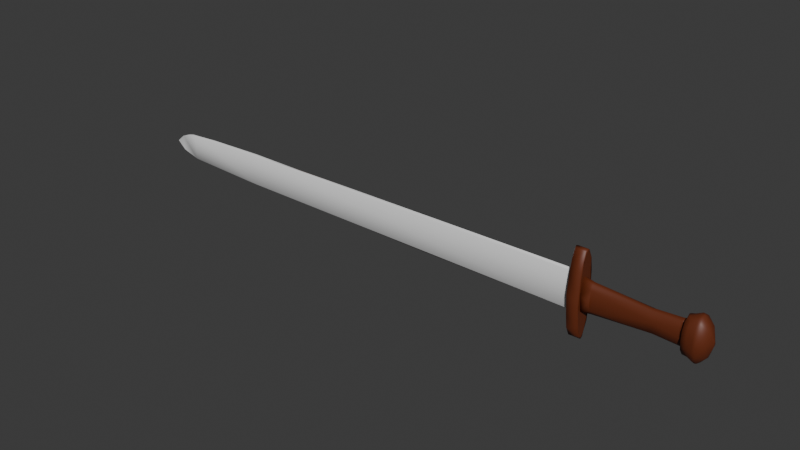 # Source: ShortSword.blend  (saved by Blender 4.2.66; exported with 4.5.12 LTS)
import bpy
from mathutils import Matrix  # noqa: F401  (used for matrix-valued properties, if any)

bpy.ops.wm.read_factory_settings(use_empty=True)
scene = bpy.context.scene
scene.name = 'Scene'

# ---- materials (node trees are filled in below, after node groups)
mat_material_006 = bpy.data.materials.new('Material.006')
mat_material_006.alpha_threshold = 0.0
mat_material_006.roughness = 0.5
mat_material_006.line_color = (0.0, 0.0, 0.0, 1.0)
mat_material_004 = bpy.data.materials.new('Material.004')
mat_material_004.alpha_threshold = 0.0
mat_material_004.roughness = 0.5
mat_material_004.line_color = (0.0, 0.0, 0.0, 1.0)

# ---- material node trees
mat_material_006.use_nodes = True; mat_material_006.node_tree.nodes.clear()
_N = mat_material_006.node_tree.nodes; _L = mat_material_006.node_tree.links
n0 = _N.new('ShaderNodeOutputMaterial'); n0.name = 'Material Output'; n0.location = (300, 300)
n1 = _N.new('ShaderNodeBsdfPrincipled'); n1.name = 'Principled BSDF'; n1.location = (10, 300)
n1.inputs[0].default_value = (0.1313, 0.02753, 0.0084, 1.0)
n1.inputs[3].default_value = 1.45
_L.new(n1.outputs[0], n0.inputs[0])
n0.is_active_output = True
mat_material_004.use_nodes = True; mat_material_004.node_tree.nodes.clear()
_N = mat_material_004.node_tree.nodes; _L = mat_material_004.node_tree.links
n0 = _N.new('ShaderNodeOutputMaterial'); n0.name = 'Material Output'; n0.location = (300, 300)
n1 = _N.new('ShaderNodeBsdfPrincipled'); n1.name = 'Principled BSDF'; n1.location = (10, 300)
n1.inputs[3].default_value = 1.45
_L.new(n1.outputs[0], n0.inputs[0])
n0.is_active_output = True

# ---- world
world_world = bpy.data.worlds.new('World'); scene.world = world_world
world_world.use_nodes = True; world_world.node_tree.nodes.clear()
_N = world_world.node_tree.nodes; _L = world_world.node_tree.links
n0 = _N.new('ShaderNodeOutputWorld'); n0.name = 'World Output'; n0.location = (300, 300)
n1 = _N.new('ShaderNodeBackground'); n1.name = 'Background'; n1.location = (10, 300)
n1.inputs[0].default_value = (0.05088, 0.05088, 0.05088, 1.0)
_L.new(n1.outputs[0], n0.inputs[0])
n0.is_active_output = True
world_world.color = (0.05088, 0.05088, 0.05088)
world_world.sun_shadow_jitter_overblur = 0.0

# ---- meshes
me_object_0 = bpy.data.meshes.new('Object_0')
me_object_0.from_pydata([(-0.526, 0.02339, 0.0007415), (-0.5278, 0.023, 1.9e-05), (-0.5278, 0.023, 1.9e-05), (-0.526, 0.02261, -0.0007025), (-0.4871, 0.005821, 0.00189), (-0.4872, 0.04019, 0.001856), (-0.3642, 0.04395, 0.002845), (-0.3639, 0.002048, 0.002846), (0.1424, 0.04702, 0.00292), (0.1424, -0.001018, 0.002923), (-0.3636, -0.000212, 1.9e-05), (-0.279, -6.5e-05, 1.9e-05), (-0.1944, -0.001099, 1.9e-05), (-0.08315, -0.002198, 0.0004196), (-0.4451, 0.002246, 1.9e-05), (-0.3642, 0.04395, -0.002807), (-0.3639, 0.002048, -0.002808), (-0.4931, 0.00516, 1.9e-05), (0.1424, -0.003638, 1.774e-05), (-0.5142, 0.01245, 0.0003524), (-0.5147, 0.0334, 0.0004115), (-0.5009, 0.00715, 1.9e-05), (-0.279, 0.04606, 1.9e-05), (-0.3636, 0.04621, 1.9e-05), (-0.1944, 0.0471, 1.9e-05), (-0.08312, 0.0482, 0.0004198), (-0.4451, 0.04375, 1.9e-05), (-0.4931, 0.04084, 1.9e-05), (0.1424, 0.04964, 1.786e-05), (-0.5009, 0.03885, 1.9e-05), (-0.5278, 0.023, 1.9e-05), (-0.487, 0.005837, -0.001878), (-0.4872, 0.04021, -0.001797), (0.1424, 0.04702, -0.002882), (0.1424, -0.001018, -0.002885), (-0.279, -6.5e-05, 1.9e-05), (-0.3636, -0.000212, 1.9e-05), (-0.1944, -0.001099, 1.9e-05), (-0.08315, -0.002198, -0.0003816), (-0.4451, 0.002246, 1.9e-05), (-0.4931, 0.00516, 1.9e-05), (0.1424, -0.003638, 2.026e-05), (-0.5147, 0.0126, -0.0003733), (-0.5142, 0.03354, -0.0003143), (-0.5009, 0.00715, 1.9e-05), (-0.5278, 0.023, 1.9e-05), (-0.3636, 0.04621, 1.9e-05), (-0.279, 0.04606, 1.9e-05), (-0.1944, 0.0471, 1.9e-05), (-0.08312, 0.0482, -0.0003818), (-0.4451, 0.04375, 1.9e-05), (-0.4931, 0.04084, 1.9e-05), (0.1424, 0.04964, 2.014e-05), (-0.5009, 0.03885, 1.9e-05), (0.3095, 0.02562, -0.001297), (0.3095, 0.02383, -0.002061), (0.3095, 0.02382, 0.0005178), (0.3095, 0.02562, -0.0002451), (0.3095, 0.02169, -0.001564), (0.3095, 0.02127, -0.0007706), (0.3095, 0.02169, 2.138e-05), (0.1664, 0.03054, 0.007348), (0.1665, 0.04086, 0.003894), (0.2413, 0.0388, 0.000239), (0.213, 0.03963, 0.0002053), (0.1667, 0.04315, 0.0003715), (0.1665, 0.04342, 0.0004436), (0.1665, 0.04293, -0.003141), (0.2416, 0.03616, -0.005421), (0.1664, 0.03706, -0.007314), (0.1664, 0.01127, -0.007825), (0.2402, 0.01014, -0.004648), (0.1665, 0.004721, -0.004161), (0.1665, 0.003582, -5.255e-05), (0.2399, 0.01084, 0.003873), (0.1664, 0.007433, 0.004736), (0.1664, 0.02107, 0.00804), (0.2415, 0.0254, 0.00712), (0.2346, 0.008403, -0.0007654), (0.2415, 0.02164, -0.008663), (0.2381, 0.03872, 0.0001564), (0.2921, 0.03935, 0.01362), (0.2787, 0.008168, -0.005215), (0.2777, 0.01601, -0.009398), (0.2776, 0.009297, 0.002831), (0.2779, 0.03754, 0.0003105), (0.2779, 0.03792, 0.0004358), (0.2921, 0.01235, 0.01503), (0.2917, -0.002767, -0.009017), (0.2921, 0.03469, -0.01658), (0.292, 0.04642, -0.01183), (0.2917, 0.05001, 0.007312), (0.2921, -0.005979, -0.003145), (0.2921, 0.02684, 0.01615), (0.2918, -0.005808, 0.002822), (0.2921, 0.0202, -0.01769), (0.293, 0.05311, 0.001311), (0.292, 0.05288, -0.004336), (0.2923, 0.05284, 0.001268), (0.292, 0.00063, 0.01029), (0.2921, 0.007691, -0.01516), (0.2959, 0.03972, -0.0145), (0.2959, 0.04944, -0.008445), (0.3042, 0.04089, -0.006263), (0.2782, 0.0335, 0.01254), (0.2783, 0.02061, 0.01356), (0.2959, 0.007329, 0.01296), (0.3044, 0.02182, 0.0103), (0.2962, 0.02706, 0.01587), (0.3045, 0.03894, 0.006004), (0.296, -0.005868, -0.002284), (0.2958, 0.001602, -0.01188), (0.3046, 0.006555, -0.006452), (0.3044, 0.02541, -0.01181), (0.2962, 0.01999, -0.01741), (0.2965, 0.05227, 0.00127), (0.3044, 0.006057, 0.004442), (0.3042, 0.04281, 0.000539), (0.2959, -0.00239, 0.006903), (0.2959, 0.05292, 0.001235), (0.3042, 0.04281, 0.000539), (0.3093, 0.0217, -0.001439), (0.3096, 0.02384, 0.000544), (0.3093, 0.02556, -0.001216), (0.3094, 0.0217, -5.814e-05), (0.3088, 0.02558, -0.0006062), (0.3096, 0.02384, -0.002088), (0.3095, 0.02128, -0.0007702), (0.3095, 0.02575, -0.0006199), (0.2835, 0.02622, 0.01339), (0.2836, 0.03817, 0.01099), (0.2783, 0.04412, 0.007571), (0.2836, 0.04635, 0.005869), (0.2835, 0.04871, 0.0009765), (0.287, 0.05116, 0.001106), (0.2784, 0.04832, 0.001109), (0.2836, 0.0489, 0.0009658), (0.284, 0.04902, -0.00375), (0.2784, 0.04546, -0.007423), (0.2836, 0.04324, -0.00999), (0.2782, 0.03731, -0.01276), (0.2836, 0.03314, -0.01398), (0.2783, 0.02644, -0.0151), (0.2835, 0.02082, -0.01493), (0.2782, 0.01355, -0.01408), (0.2836, 0.008871, -0.01253), (0.2783, 0.004339, -0.01009), (0.2836, 0.0006796, -0.007398), (0.2806, -0.0008566, -0.004481), (0.2838, -0.001942, -0.002818), (0.2782, -0.0009796, -0.0004458), (0.2839, -0.001886, 0.002227), (0.2783, 0.00166, 0.005945), (0.2836, 0.003807, 0.008447), (0.2782, 0.009718, 0.01121), (0.2836, 0.01391, 0.01244), (0.2728, 0.02063, 0.008065), (0.2728, 0.01057, 0.004851), (0.2728, 0.006354, -0.0002391), (0.2728, 0.008283, -0.004702), (0.2728, 0.01494, -0.008312), (0.2728, 0.02646, -0.009586), (0.2728, 0.03646, -0.006404), (0.2728, 0.03995, -0.002702), (0.2728, 0.03965, 0.0001989), (0.2728, 0.03532, 0.004582), (0.2728, 0.04012, 0.0003719), (0.1542, 0.04209, 0.0038), (0.1542, 0.03849, 0.005252), (0.1543, 0.04137, 0.005422), (0.1542, 0.004952, -0.005342), (0.1542, 0.008559, -0.006794), (0.1543, 0.005674, -0.006964), (0.1542, 0.03179, 0.006782), (0.1542, 0.01526, -0.008323), (0.1542, 0.02014, -0.0102), (0.1542, 0.02676, 0.008569), (0.1543, 0.02073, 0.007274), (0.1543, 0.02631, -0.008816), (0.1547, 0.03634, -0.007429), (0.1543, 0.04264, -0.00666), (0.1547, 0.01071, 0.005887), (0.1543, 0.004038, 0.005034), (0.1542, 0.04209, -0.005342), (0.1542, 0.004952, 0.0038), (0.1542, 0.04462, -0.003625), (0.1542, 0.002424, 0.002082), (0.1542, 0.04594, -0.001742), (0.1542, 0.001114, 0.000205), (0.1542, 0.04592, 0.000199), (0.1545, 0.04672, 0.0005583), (0.1542, 0.001122, -0.001741), (0.1544, 0.0007346, -0.00301), (0.1542, 0.04592, 0.000199), (0.1542, 0.04462, 0.002082), (0.1545, 0.0466, 0.0005461), (0.1542, 0.002424, -0.003625), (0.1664, 0.02599, -0.01018), (0.2728, 0.03722, 0.005469), (0.2782, 0.03865, 0.003417), (0.2784, 0.03959, -0.004337), (0.2796, 0.04108, 0.000565), (0.2779, 0.03072, 0.008084), (0.2777, 0.01648, 0.007974), (0.2795, 0.005784, 0.001502), (0.2778, 0.03065, -0.009496), (0.2796, 0.04108, 0.000565), (0.2728, 0.04057, 0.0005399), (0.2958, 0.04546, 0.01033), (0.2782, 0.04755, 0.0009794), (0.1548, 0.07965, 0.000374), (0.1548, 0.07988, -0.00051), (0.1548, -0.03214, -0.00051), (0.1548, -0.03191, 0.000374), (0.1402, 0.07999, 0.000584), (0.1402, 0.08032, -0.00024), (0.1402, 0.07999, -0.001064), (0.1402, -0.03226, -0.001064), (0.1402, -0.03258, -0.00024), (0.1402, -0.03226, 0.000584), (0.1546, 0.02739, -0.01361), (0.1542, 0.06332, -0.01008), (0.1549, 0.08102, -0.001186), (0.1548, 0.002013, -0.01044), (0.1548, 0.01316, -0.01128), (0.1548, 0.01701, 0.01099), (0.1548, 0.002013, 0.00996), (0.1545, 0.02841, 0.01329), (0.1544, -0.03183, 0.003098), (0.1545, 0.07961, 0.003001), (0.155, -0.03325, -0.0002089), (0.1543, -0.03145, -0.004089), (0.1548, 0.03074, -0.01147), (0.1548, 0.03457, 0.0108), (0.1548, 0.06423, 0.00702), (0.1548, 0.05559, 0.008692), (0.1548, 0.05559, -0.009172), (0.1548, 0.06423, -0.0075), (0.1548, 0.0713, 0.005012), (0.1548, 0.0713, -0.005491), (0.1548, 0.07651, 0.002754), (0.1548, 0.07651, -0.003234), (0.1548, 0.04572, 0.00996), (0.1548, 0.04572, -0.01044), (0.1548, -0.01649, -0.0075), (0.1548, -0.007854, -0.009172), (0.1548, -0.007854, 0.008692), (0.1548, -0.01649, 0.00702), (0.1548, -0.02356, -0.005491), (0.1548, -0.02356, 0.005012), (0.1548, -0.02878, -0.003234), (0.1548, -0.02878, 0.002754), (0.1403, 0.01395, -0.01168), (0.1402, 0.01364, 0.01119), (0.1387, 0.02353, 0.01137), (0.1387, 0.02343, -0.01186), (0.1543, -0.007384, -0.01145), (0.1539, 0.07156, 0.00706), (0.1541, 0.07155, 0.007007), (0.155, 0.06115, 0.009176), (0.1402, 0.001969, -0.0108), (0.1402, 0.001969, 0.01032), (0.1402, 0.03425, -0.01166), (0.1403, 0.03395, 0.01119), (0.1402, -0.007924, -0.009531), (0.1402, -0.007924, 0.009052), (0.1402, -0.0166, -0.007851), (0.1402, -0.0166, 0.007372), (0.1402, 0.04577, 0.01032), (0.1402, 0.04577, -0.0108), (0.1402, -0.02371, -0.005828), (0.1402, -0.02371, 0.005349), (0.1402, 0.05566, 0.009051), (0.1402, 0.05566, -0.009532), (0.1402, -0.029, -0.003538), (0.1402, -0.029, 0.003059), (0.1402, 0.06433, 0.007371), (0.1402, 0.06433, -0.007852), (0.1402, 0.07145, 0.005349), (0.1402, 0.07145, -0.005829), (0.1402, 0.07674, 0.003059), (0.1402, 0.07674, -0.003539), (0.1399, 0.02385, 0.01321), (0.1405, -0.004373, 0.01112), (0.1549, -0.02875, 0.00274), (0.1542, -0.02093, 0.00633), (0.1552, -0.02024, 0.007623), (0.1406, 0.07956, 0.003128), (0.1399, 0.03038, -0.01215), (0.1555, 0.05883, 0.008186), (0.1547, 0.07136, 0.005084), (0.1405, -0.003379, -0.01176), (0.1387, 0.02316, -0.01193), (0.155, 0.0386, -0.01198), (0.1401, -0.01956, 0.008174), (0.1401, 0.08008, 0.000115), (0.1398, 0.02289, -0.01367), (0.1404, -0.01674, -0.008208), (0.1398, 0.08097, -0.000191), (0.155, -0.003829, 0.01085), (0.155, 0.03444, 0.0108), (0.1549, 0.07134, 0.005023), (0.1549, 0.07633, 0.002818), (0.1406, -0.02082, -0.008423), (0.1549, 0.002029, -0.01043), (0.1399, 0.01659, 0.01185), (0.1403, 0.08017, -0.000986), (0.1402, -0.02778, -0.004717), (0.1389, 0.02392, 0.01155), (0.1405, 0.07961, -0.003485), (0.1406, -0.03196, -0.003393), (0.1551, -0.02084, -0.007685), (0.1402, 0.06908, -0.006583), (0.1401, -0.03235, -0.0005962), (0.1402, 0.05123, 0.009655), (0.1401, 0.03119, 0.01142), (0.1549, 0.07651, -0.003214), (0.1398, -0.03323, -0.0002888), (0.1549, -0.02867, -0.003265), (0.1405, 0.05102, 0.01128), (0.1402, 0.01608, -0.0118), (0.14, 0.06808, -0.008417), (0.1403, -0.03243, 0.0005058), (0.1404, 0.05234, -0.01155), (0.1548, 0.07128, -0.005503), (0.1405, -0.03187, 0.003006), (0.1402, 0.06323, 0.007706), (0.1549, 0.07628, -0.005315), (0.1406, 0.0716, 0.007185), (0.1402, -0.02134, 0.006106), (0.1402, 0.07146, 0.005384), (0.1402, 0.07677, 0.00312), (0.1401, 0.07143, 0.005304), (0.1402, 0.0002712, -0.01069), (0.141, 0.07153, 0.006956), (0.1554, -0.002631, 0.009334), (0.1548, 0.01725, 0.01113), (0.1553, -0.03208, -9.971e-05), (0.1548, -0.02356, -0.005491), (0.1543, -0.01339, -0.008473), (0.1548, 0.01316, -0.01128), (0.1548, 0.04572, -0.01044), (0.1548, 0.03078, -0.01148), (0.1543, 0.06102, -0.008452), (0.1553, 0.07982, -0.0003803), (0.1548, 0.04572, 0.00996)], [], [(6, 5, 4), (6, 4, 7), (8, 6, 7), (8, 7, 9), (7, 10, 11), (7, 11, 12), (9, 7, 12), (9, 12, 13), (7, 4, 14), (7, 14, 10), (4, 17, 14), (9, 13, 18), (19, 20, 0), (17, 4, 21), (19, 0, 1), (6, 22, 23), (6, 24, 22), (8, 25, 24), (8, 24, 6), (6, 23, 26), (6, 26, 5), (5, 26, 27), (8, 28, 25), (27, 29, 5), (20, 30, 0), (15, 16, 31), (15, 31, 32), (33, 34, 16), (33, 16, 15), (16, 35, 36), (16, 37, 35), (34, 38, 37), (34, 37, 16), (16, 36, 39), (16, 39, 31), (31, 39, 40), (34, 41, 38), (42, 43, 32), (42, 32, 31), (40, 44, 31), (42, 45, 3), (15, 46, 47), (15, 47, 48), (33, 15, 48), (33, 48, 49), (15, 32, 50), (15, 50, 46), (32, 51, 50), (33, 49, 52), (51, 32, 53), (43, 3, 2), (53, 32, 43), (44, 42, 31), (3, 43, 42), (29, 20, 5), (21, 4, 19), (4, 5, 20), (4, 20, 19), (56, 60, 55), (57, 56, 55), (59, 58, 55), (60, 59, 55), (54, 57, 55), (62, 165, 63), (62, 63, 64), (62, 64, 65), (67, 66, 68), (67, 68, 69), (69, 68, 79), (69, 79, 70), (70, 79, 71), (70, 71, 72), (72, 71, 78), (72, 78, 73), (73, 78, 74), (73, 74, 75), (75, 74, 76), (76, 74, 77), (61, 77, 165), (61, 165, 62), (101, 102, 103), (105, 104, 203), (85, 202, 203), (138, 140, 135), (144, 146, 83), (154, 105, 203), (203, 84, 83), (108, 106, 107), (208, 108, 109), (110, 111, 112), (101, 103, 113), (114, 101, 113), (108, 107, 109), (115, 208, 109), (110, 112, 116), (115, 109, 117), (118, 110, 116), (119, 120, 103), (114, 113, 112), (102, 119, 103), (106, 118, 116), (111, 114, 112), (106, 116, 107), (107, 116, 124), (109, 107, 122), (107, 124, 122), (109, 122, 125), (113, 103, 123), (113, 123, 126), (112, 121, 127), (116, 112, 127), (117, 109, 125), (116, 127, 124), (103, 120, 128), (103, 128, 123), (112, 113, 126), (112, 126, 121), (104, 105, 129), (104, 129, 130), (131, 104, 130), (131, 130, 132), (133, 131, 132), (133, 132, 134), (135, 136, 137), (138, 135, 137), (138, 137, 139), (140, 138, 139), (140, 139, 141), (142, 140, 141), (142, 141, 143), (144, 142, 143), (144, 143, 145), (146, 144, 145), (146, 145, 147), (148, 146, 147), (148, 147, 149), (150, 148, 149), (150, 149, 151), (152, 150, 151), (152, 151, 153), (154, 152, 153), (154, 153, 155), (105, 154, 155), (105, 155, 129), (80, 68, 66), (76, 77, 61), (167, 168, 169), (170, 171, 172), (168, 173, 176), (168, 176, 169), (171, 174, 175), (171, 175, 172), (173, 177, 176), (174, 178, 175), (178, 179, 180), (178, 180, 175), (177, 181, 182), (177, 182, 176), (179, 183, 180), (181, 184, 182), (183, 185, 180), (184, 186, 182), (185, 187, 180), (186, 188, 182), (187, 189, 190), (188, 191, 192), (69, 70, 197), (193, 194, 195), (191, 196, 192), (194, 167, 169), (194, 169, 195), (196, 170, 172), (196, 172, 192), (182, 76, 176), (180, 197, 175), (76, 182, 75), (182, 188, 73), (182, 73, 75), (188, 192, 73), (192, 72, 73), (192, 172, 72), (172, 70, 72), (172, 175, 70), (175, 197, 70), (180, 69, 197), (180, 67, 69), (180, 187, 67), (187, 190, 66), (187, 66, 67), (195, 62, 65), (195, 169, 62), (169, 176, 61), (169, 61, 62), (176, 76, 61), (165, 156, 198), (85, 199, 202), (200, 201, 86), (204, 82, 84), (206, 199, 85), (203, 204, 84), (166, 165, 198), (163, 164, 207), (159, 160, 83), (159, 83, 82), (157, 158, 204), (162, 200, 205), (160, 161, 83), (161, 205, 83), (157, 204, 203), (166, 198, 199), (166, 199, 206), (161, 162, 205), (156, 203, 202), (198, 202, 199), (162, 163, 200), (158, 159, 82), (158, 82, 204), (156, 157, 203), (198, 156, 202), (163, 207, 201), (163, 201, 200), (77, 156, 165), (63, 165, 166), (80, 164, 163), (80, 163, 68), (68, 163, 162), (68, 162, 161), (68, 161, 79), (79, 161, 160), (79, 160, 71), (71, 160, 159), (71, 159, 78), (78, 159, 158), (78, 158, 74), (74, 158, 157), (74, 157, 156), (74, 156, 77), (88, 100, 111), (91, 81, 208), (155, 153, 99), (155, 99, 87), (147, 145, 100), (147, 100, 88), (129, 155, 87), (129, 87, 93), (139, 137, 97), (139, 97, 90), (145, 143, 95), (145, 95, 100), (153, 151, 94), (153, 94, 99), (137, 136, 98), (137, 98, 97), (134, 132, 91), (134, 91, 96), (143, 141, 89), (143, 89, 95), (151, 149, 92), (151, 92, 94), (130, 129, 93), (130, 93, 81), (149, 147, 88), (149, 88, 92), (132, 130, 81), (132, 81, 91), (141, 139, 90), (141, 90, 89), (93, 87, 108), (87, 106, 108), (87, 99, 106), (99, 118, 106), (99, 94, 118), (94, 110, 118), (94, 92, 110), (92, 88, 110), (88, 111, 110), (111, 100, 114), (100, 95, 114), (95, 89, 114), (89, 101, 114), (89, 90, 101), (90, 102, 101), (90, 97, 102), (97, 119, 102), (97, 98, 119), (96, 91, 115), (91, 208, 115), (208, 81, 108), (81, 93, 108), (131, 209, 85), (131, 85, 203), (150, 146, 148), (209, 131, 133), (83, 86, 135), (140, 83, 135), (154, 203, 83), (200, 86, 83), (205, 200, 83), (142, 144, 83), (152, 154, 83), (140, 142, 83), (150, 152, 83), (104, 131, 203), (84, 82, 83), (146, 150, 83), (214, 215, 216), (217, 218, 219), (223, 224, 225), (223, 225, 226), (234, 235, 236), (234, 236, 237), (238, 234, 237), (238, 237, 239), (240, 238, 239), (240, 239, 241), (210, 240, 241), (210, 241, 211), (235, 242, 243), (235, 243, 236), (244, 245, 246), (244, 246, 247), (248, 244, 247), (248, 247, 249), (250, 248, 249), (250, 249, 251), (252, 253, 254), (252, 254, 255), (212, 250, 251), (212, 251, 213), (242, 233, 232), (242, 232, 243), (260, 261, 253), (260, 253, 252), (264, 265, 261), (264, 261, 260), (245, 223, 226), (245, 226, 246), (266, 267, 265), (266, 265, 264), (268, 269, 262), (268, 262, 263), (270, 271, 267), (270, 267, 266), (272, 273, 269), (272, 269, 268), (274, 275, 271), (274, 271, 270), (276, 277, 273), (276, 273, 272), (217, 219, 275), (217, 275, 274), (278, 279, 277), (278, 277, 276), (280, 281, 279), (280, 279, 278), (214, 216, 281), (214, 281, 280), (232, 225, 224), (255, 254, 263), (255, 263, 262), (232, 233, 225), (284, 285, 286), (289, 290, 259), (306, 295, 298), (285, 299, 286), (313, 307, 317), (322, 313, 317), (316, 324, 327), (295, 331, 298), (283, 282, 305), (283, 305, 294), (325, 294, 329), (325, 329, 322), (317, 325, 322), (310, 317, 307), (303, 310, 307), (303, 307, 297), (291, 303, 297), (291, 297, 333), (296, 291, 333), (296, 333, 320), (323, 296, 288), (323, 288, 321), (309, 321, 312), (309, 312, 306), (298, 309, 306), (287, 298, 331), (334, 287, 331), (334, 331, 332), (328, 330, 326), (319, 328, 326), (319, 326, 314), (282, 319, 314), (282, 314, 315), (299, 300, 227), (284, 286, 228), (230, 284, 228), (318, 230, 231), (311, 318, 231), (311, 231, 256), (304, 311, 256), (304, 256, 220), (293, 220, 221), (327, 293, 221), (222, 316, 327), (302, 222, 229), (301, 302, 229), (301, 229, 257), (259, 290, 258), (300, 259, 227), (296, 320, 292), (282, 308, 305), (296, 292, 288), (282, 315, 308), (293, 304, 220), (282, 283, 299), (282, 299, 227), (310, 303, 231), (296, 323, 221), (296, 221, 220), (319, 282, 227), (319, 227, 259), (328, 319, 259), (291, 296, 220), (291, 220, 256), (328, 259, 258), (287, 334, 257), (287, 257, 229), (303, 291, 256), (303, 256, 231), (317, 310, 231), (317, 231, 230), (325, 317, 230), (325, 230, 228), (298, 287, 229), (298, 229, 222), (309, 298, 222), (294, 325, 228), (294, 228, 286), (283, 294, 286), (283, 286, 299), (309, 222, 327), (321, 309, 327), (321, 327, 221), (323, 321, 221), (335, 336, 299), (335, 299, 285), (337, 284, 230), (318, 337, 230), (338, 318, 311), (339, 338, 311), (339, 311, 304), (340, 304, 293), (341, 342, 293), (343, 341, 293), (343, 293, 327), (324, 343, 327), (344, 316, 222), (302, 344, 222), (345, 289, 259), (300, 345, 259), (342, 340, 293), (336, 300, 299)])
me_object_0.polygons.foreach_set('use_smooth', [1, 1, 1, 1, 1, 1, 1, 1, 1, 1, 1, 1, 1, 1, 1, 1, 1, 1, 1, 1, 1, 1, 1, 1, 1, 1, 1, 1, 1, 1, 1, 1, 1, 1, 1, 1, 1, 1, 1, 1, 1, 1, 1, 1, 1, 1, 1, 1, 1, 1, 1, 1, 1, 1, 1, 1, 1, 1, 1, 1, 1, 1, 1, 1, 1, 1, 1, 1, 1, 1, 1, 1, 1, 1, 1, 1, 1, 1, 1, 1, 1, 1, 1, 1, 1, 1, 1, 1, 1, 1, 1, 1, 1, 1, 1, 1, 1, 1, 1, 1, 1, 1, 1, 1, 1, 1, 1, 1, 1, 1, 1, 1, 1, 1, 1, 1, 1, 1, 1, 1, 1, 1, 1, 1, 1, 1, 1, 1, 1, 1, 1, 1, 1, 1, 1, 1, 1, 1, 1, 1, 1, 1, 1, 1, 1, 1, 1, 1, 1, 1, 1, 1, 1, 1, 1, 1, 1, 1, 1, 1, 1, 1, 1, 1, 1, 1, 1, 1, 1, 1, 1, 1, 1, 1, 1, 1, 1, 1, 1, 1, 1, 1, 1, 1, 1, 1, 1, 1, 1, 1, 1, 1, 1, 1, 1, 1, 1, 1, 1, 1, 1, 1, 1, 1, 1, 1, 1, 1, 1, 1, 1, 1, 1, 1, 1, 1, 1, 1, 1, 1, 1, 1, 1, 1, 1, 1, 1, 1, 1, 1, 1, 1, 1, 1, 1, 1, 1, 1, 1, 1, 1, 1, 1, 1, 1, 1, 1, 1, 1, 1, 1, 1, 1, 1, 1, 1, 1, 1, 1, 1, 1, 1, 1, 1, 1, 1, 1, 1, 1, 1, 1, 1, 1, 1, 1, 1, 1, 1, 1, 1, 1, 1, 1, 1, 1, 1, 1, 1, 1, 1, 1, 1, 1, 1, 1, 1, 1, 1, 1, 1, 1, 1, 1, 1, 1, 0, 0, 0, 0, 0, 0, 0, 0, 0, 0, 0, 0, 0, 0, 0, 0, 0, 0, 0, 0, 1, 1, 0, 0, 0, 0, 1, 1, 0, 0, 0, 0, 0, 0, 1, 1, 0, 0, 0, 0, 0, 0, 0, 0, 0, 0, 0, 0, 0, 0, 0, 0, 0, 1, 1, 0, 1, 1, 1, 1, 1, 1, 1, 1, 1, 1, 1, 1, 1, 1, 1, 1, 1, 1, 1, 1, 1, 1, 1, 1, 1, 1, 1, 1, 1, 1, 1, 1, 1, 1, 1, 1, 1, 1, 1, 1, 1, 1, 1, 1, 1, 1, 1, 1, 1, 1, 1, 1, 1, 1, 1, 1, 1, 1, 1, 1, 1, 1, 1, 1, 1, 1, 1, 1, 1, 1, 1, 1, 1, 1, 1, 1, 1, 1, 1, 1, 1, 1, 1, 1, 1, 1, 1, 1, 1, 1, 1, 1, 1, 1, 1, 1, 1, 1, 1, 1, 1, 1])
me_object_0.polygons.foreach_set('material_index', [1, 1, 1, 1, 0, 0, 0, 0, 0, 0, 0, 0, 1, 0, 0, 0, 0, 0, 0, 0, 0, 0, 0, 0, 0, 1, 1, 1, 1, 1, 1, 1, 1, 1, 1, 1, 1, 1, 1, 1, 1, 1, 1, 1, 0, 1, 1, 1, 1, 1, 0, 1, 1, 1, 0, 0, 1, 1, 0, 0, 0, 0, 0, 0, 0, 0, 0, 0, 0, 0, 0, 0, 0, 0, 0, 0, 0, 0, 0, 0, 0, 0, 0, 0, 0, 0, 0, 0, 0, 0, 0, 0, 0, 0, 0, 0, 0, 0, 0, 0, 0, 0, 0, 0, 0, 0, 0, 0, 0, 0, 0, 0, 0, 0, 0, 0, 0, 0, 0, 0, 0, 0, 0, 0, 0, 0, 0, 0, 0, 0, 0, 0, 0, 0, 0, 0, 0, 0, 0, 0, 0, 0, 0, 0, 0, 0, 0, 0, 0, 0, 0, 0, 0, 0, 0, 0, 0, 0, 0, 0, 0, 0, 0, 0, 0, 0, 0, 0, 0, 0, 0, 0, 0, 0, 0, 0, 0, 0, 0, 0, 0, 0, 0, 0, 0, 0, 0, 0, 0, 0, 0, 0, 0, 0, 0, 0, 0, 0, 0, 0, 0, 0, 0, 0, 0, 0, 0, 0, 0, 0, 0, 0, 0, 0, 0, 0, 0, 0, 0, 0, 0, 0, 0, 0, 0, 0, 0, 0, 0, 0, 0, 0, 0, 0, 0, 0, 0, 0, 0, 0, 0, 0, 0, 0, 0, 0, 0, 0, 0, 0, 0, 0, 0, 0, 0, 0, 0, 0, 0, 0, 0, 0, 0, 0, 0, 0, 0, 0, 0, 0, 0, 0, 0, 0, 0, 0, 0, 0, 0, 0, 0, 0, 0, 0, 0, 0, 0, 0, 0, 0, 0, 0, 0, 0, 0, 0, 0, 0, 0, 0, 0, 0, 0, 0, 0, 0, 0, 0, 0, 0, 0, 0, 0, 0, 0, 0, 0, 0, 0, 0, 0, 0, 0, 0, 0, 0, 0, 0, 0, 0, 0, 0, 0, 0, 0, 0, 0, 1, 0, 0, 0, 0, 0, 0, 0, 0, 0, 0, 0, 0, 0, 0, 0, 0, 0, 0, 0, 0, 0, 0, 0, 0, 0, 0, 0, 0, 0, 0, 0, 1, 0, 0, 0, 0, 1, 1, 1, 0, 0, 1, 1, 1, 1, 1, 0, 0, 0, 0, 0, 0, 1, 1, 1, 1, 0, 0, 0, 0, 0, 0, 0, 0, 0, 0, 0, 0, 0, 0, 0, 0, 1, 1, 0, 0, 0, 0, 0, 0, 0, 0, 0, 0, 0, 0, 0, 0, 0, 0, 0, 0, 0, 0, 0, 0, 0, 0, 0, 0, 0, 0, 0, 0, 0, 0, 0, 0, 0, 0, 0, 0, 0, 0, 0, 0, 0, 0, 0, 0, 0, 0, 0, 0, 0])
_uv = me_object_0.uv_layers.new(name='UVMap')
_uv.uv.foreach_set('vector', [0.2371, 0.02304, 0.05838, 0.03073, 0.05856, 0.07392, 0.2371, 0.02304, 0.05856, 0.07392, 0.2375, 0.08161, 0.979, 0.01997, 0.2371, 0.02304, 0.2375, 0.08161, 0.979, 0.01997, 0.2375, 0.08161, 0.979, 0.08468, 0.2375, 0.08161, 0.238, 0.08607, 0.3617, 0.08569, 0.2375, 0.08161, 0.3617, 0.08569, 0.4858, 0.08702, 0.979, 0.08468, 0.2375, 0.08161, 0.4858, 0.08702, 0.979, 0.08468, 0.4858, 0.08702, 0.6487, 0.08806, 0.2375, 0.08161, 0.05856, 0.07392, 0.1192, 0.08237, 0.2375, 0.08161, 0.1192, 0.08237, 0.238, 0.08607, 0.05856, 0.07392, 0.04937, 0.07731, 0.1192, 0.08237, 0.979, 0.08468, 0.6487, 0.08806, 0.979, 0.09027, 0.02045, 0.06319, 0.02031, 0.04133, 0.006344, 0.05182, 0.04937, 0.07731, 0.05856, 0.07392, 0.03814, 0.07428, 0.02045, 0.06319, 0.006344, 0.05182, 0.002405, 0.05236, 0.2371, 0.02304, 0.3617, 0.01897, 0.238, 0.01859, 0.2371, 0.02304, 0.4858, 0.01764, 0.3617, 0.01897, 0.979, 0.01997, 0.6488, 0.0166, 0.4858, 0.01764, 0.979, 0.01997, 0.4858, 0.01764, 0.2371, 0.02304, 0.2371, 0.02304, 0.238, 0.01859, 0.1192, 0.02229, 0.2371, 0.02304, 0.1192, 0.02229, 0.05838, 0.03073, 0.05838, 0.03073, 0.1192, 0.02229, 0.04938, 0.02734, 0.979, 0.01997, 0.979, 0.01438, 0.6488, 0.0166, 0.04938, 0.02734, 0.03817, 0.03037, 0.05838, 0.03073, 0.02031, 0.04133, 0.002417, 0.05225, 0.006344, 0.05182, 0.2402, 0.1673, 0.2406, 0.1087, 0.06176, 0.1164, 0.2402, 0.1673, 0.06176, 0.1164, 0.06142, 0.1596, 0.9821, 0.1703, 0.9821, 0.1056, 0.2406, 0.1087, 0.9821, 0.1703, 0.2406, 0.1087, 0.2402, 0.1673, 0.2406, 0.1087, 0.3648, 0.1046, 0.2411, 0.1043, 0.2406, 0.1087, 0.4889, 0.1033, 0.3648, 0.1046, 0.9821, 0.1056, 0.6519, 0.1023, 0.4889, 0.1033, 0.9821, 0.1056, 0.4889, 0.1033, 0.2406, 0.1087, 0.2406, 0.1087, 0.2411, 0.1043, 0.1223, 0.108, 0.2406, 0.1087, 0.1223, 0.108, 0.06176, 0.1164, 0.06176, 0.1164, 0.1223, 0.108, 0.05247, 0.113, 0.9821, 0.1056, 0.9821, 0.1, 0.6519, 0.1023, 0.02339, 0.127, 0.02357, 0.1489, 0.06142, 0.1596, 0.02339, 0.127, 0.06142, 0.1596, 0.06176, 0.1164, 0.05247, 0.113, 0.04124, 0.116, 0.06176, 0.1164, 0.02339, 0.127, 0.005506, 0.138, 0.009446, 0.1375, 0.2402, 0.1673, 0.2411, 0.1717, 0.3648, 0.1714, 0.2402, 0.1673, 0.3648, 0.1714, 0.4889, 0.1727, 0.9821, 0.1703, 0.2402, 0.1673, 0.4889, 0.1727, 0.9821, 0.1703, 0.4889, 0.1727, 0.6519, 0.1737, 0.2402, 0.1673, 0.06142, 0.1596, 0.1223, 0.168, 0.2402, 0.1673, 0.1223, 0.168, 0.2411, 0.1717, 0.06142, 0.1596, 0.05248, 0.163, 0.1223, 0.168, 0.9821, 0.1703, 0.6519, 0.1737, 0.9821, 0.1759, 0.05248, 0.163, 0.06142, 0.1596, 0.04127, 0.16, 0.02357, 0.1489, 0.009446, 0.1375, 0.005517, 0.1381, 0.04127, 0.16, 0.06142, 0.1596, 0.02357, 0.1489, 0.04124, 0.116, 0.02339, 0.127, 0.06176, 0.1164, 0.009446, 0.1375, 0.02357, 0.1489, 0.02339, 0.127, 0.03817, 0.03037, 0.02031, 0.04133, 0.05838, 0.03073, 0.03814, 0.07428, 0.05856, 0.07392, 0.02045, 0.06319, 0.05856, 0.07392, 0.05838, 0.03073, 0.02031, 0.04133, 0.05856, 0.07392, 0.02031, 0.04133, 0.02045, 0.06319, 0.8736, 0.2468, 0.8794, 0.2785, 0.9042, 0.2472, 0.8835, 0.2206, 0.8736, 0.2468, 0.9042, 0.2472, 0.8883, 0.2856, 0.8974, 0.2788, 0.9042, 0.2472, 0.8794, 0.2785, 0.8883, 0.2856, 0.9042, 0.2472, 0.895, 0.2208, 0.8835, 0.2206, 0.9042, 0.2472, 0.07757, 0.8822, 0.08943, 0.4995, 0.06451, 0.6112, 0.07757, 0.8822, 0.06451, 0.6112, 0.06182, 0.7133, 0.07757, 0.8822, 0.06182, 0.7133, 0.06182, 0.8815, 0.4136, 0.8824, 0.4272, 0.8828, 0.39, 0.6166, 0.4136, 0.8824, 0.39, 0.6166, 0.3861, 0.8822, 0.3861, 0.8822, 0.39, 0.6166, 0.3218, 0.607, 0.3861, 0.8822, 0.3218, 0.607, 0.2831, 0.8821, 0.2831, 0.8821, 0.3218, 0.607, 0.2621, 0.617, 0.2831, 0.8821, 0.2621, 0.617, 0.2534, 0.8823, 0.2534, 0.8823, 0.2621, 0.617, 0.2402, 0.6362, 0.2534, 0.8823, 0.2402, 0.6362, 0.2365, 0.8827, 0.2365, 0.8827, 0.2402, 0.6362, 0.2114, 0.6195, 0.2365, 0.8827, 0.2114, 0.6195, 0.213, 0.8834, 0.213, 0.8834, 0.2114, 0.6195, 0.1586, 0.8836, 0.1586, 0.8836, 0.2114, 0.6195, 0.1391, 0.607, 0.1218, 0.8821, 0.1391, 0.607, 0.08943, 0.4995, 0.1218, 0.8821, 0.08943, 0.4995, 0.07757, 0.8822, 0.3743, 0.3173, 0.4029, 0.318, 0.4017, 0.2687, 0.1591, 0.3947, 0.1156, 0.3949, 0.1833, 0.4702, 0.06182, 0.4668, 0.1147, 0.4703, 0.1833, 0.4702, 0.4042, 0.3951, 0.377, 0.3947, 0.4272, 0.3945, 0.2983, 0.3949, 0.2671, 0.3915, 0.2952, 0.4695, 0.1943, 0.3948, 0.1591, 0.3947, 0.1833, 0.4702, 0.1833, 0.4702, 0.2262, 0.47, 0.2952, 0.4695, 0.1399, 0.3161, 0.1916, 0.3173, 0.1552, 0.2687, 0.0903, 0.3165, 0.1399, 0.3161, 0.08654, 0.2687, 0.2433, 0.3172, 0.2731, 0.3165, 0.2624, 0.2687, 0.3743, 0.3173, 0.4017, 0.2687, 0.3386, 0.2687, 0.3227, 0.3161, 0.3743, 0.3173, 0.3386, 0.2687, 0.1399, 0.3161, 0.1552, 0.2687, 0.08654, 0.2687, 0.0618, 0.3144, 0.0903, 0.3165, 0.08654, 0.2687, 0.2433, 0.3172, 0.2624, 0.2687, 0.22, 0.2687, 0.0618, 0.3144, 0.08654, 0.2687, 0.06182, 0.2687, 0.2202, 0.318, 0.2433, 0.3172, 0.22, 0.2687, 0.4273, 0.3172, 0.4272, 0.2687, 0.4017, 0.2687, 0.3227, 0.3161, 0.3386, 0.2687, 0.2624, 0.2687, 0.4029, 0.318, 0.4273, 0.3172, 0.4017, 0.2687, 0.1916, 0.3173, 0.2202, 0.318, 0.22, 0.2687, 0.2731, 0.3165, 0.3227, 0.3161, 0.2624, 0.2687, 0.1916, 0.3173, 0.22, 0.2687, 0.1552, 0.2687, 0.1552, 0.2687, 0.22, 0.2687, 0.2135, 0.2055, 0.08654, 0.2687, 0.1552, 0.2687, 0.1382, 0.2055, 0.1552, 0.2687, 0.2135, 0.2055, 0.1382, 0.2055, 0.08654, 0.2687, 0.1382, 0.2055, 0.06261, 0.2055, 0.3386, 0.2687, 0.4017, 0.2687, 0.4075, 0.2055, 0.3386, 0.2687, 0.4075, 0.2055, 0.3418, 0.2055, 0.2624, 0.2687, 0.2656, 0.2055, 0.24, 0.2055, 0.22, 0.2687, 0.2624, 0.2687, 0.24, 0.2055, 0.06182, 0.2687, 0.08654, 0.2687, 0.06261, 0.2055, 0.22, 0.2687, 0.24, 0.2055, 0.2135, 0.2055, 0.4017, 0.2687, 0.4272, 0.2687, 0.4272, 0.2055, 0.4017, 0.2687, 0.4272, 0.2055, 0.4075, 0.2055, 0.2624, 0.2687, 0.3386, 0.2687, 0.3418, 0.2055, 0.2624, 0.2687, 0.3418, 0.2055, 0.2656, 0.2055, 0.1156, 0.3949, 0.1591, 0.3947, 0.1393, 0.3755, 0.1156, 0.3949, 0.1393, 0.3755, 0.1037, 0.3753, 0.08191, 0.3909, 0.1156, 0.3949, 0.1037, 0.3753, 0.08191, 0.3909, 0.1037, 0.3753, 0.07611, 0.3754, 0.06182, 0.3763, 0.08191, 0.3909, 0.07611, 0.3754, 0.06182, 0.3763, 0.07611, 0.3754, 0.06182, 0.3585, 0.4272, 0.3945, 0.4272, 0.3753, 0.4138, 0.3726, 0.4042, 0.3951, 0.4272, 0.3945, 0.4138, 0.3726, 0.4042, 0.3951, 0.4138, 0.3726, 0.391, 0.3746, 0.377, 0.3947, 0.4042, 0.3951, 0.391, 0.3746, 0.377, 0.3947, 0.391, 0.3746, 0.3589, 0.3749, 0.3418, 0.3948, 0.377, 0.3947, 0.3589, 0.3749, 0.3418, 0.3948, 0.3589, 0.3749, 0.322, 0.3755, 0.2983, 0.3949, 0.3418, 0.3948, 0.322, 0.3755, 0.2983, 0.3949, 0.322, 0.3755, 0.2864, 0.3752, 0.2671, 0.3915, 0.2983, 0.3949, 0.2864, 0.3752, 0.2671, 0.3915, 0.2864, 0.3752, 0.2587, 0.3753, 0.249, 0.3877, 0.2671, 0.3915, 0.2587, 0.3753, 0.249, 0.3877, 0.2587, 0.3753, 0.2445, 0.3741, 0.2397, 0.395, 0.249, 0.3877, 0.2445, 0.3741, 0.2397, 0.395, 0.2445, 0.3741, 0.2311, 0.3734, 0.2215, 0.3952, 0.2397, 0.395, 0.2311, 0.3734, 0.2215, 0.3952, 0.2311, 0.3734, 0.2082, 0.3746, 0.1943, 0.3948, 0.2215, 0.3952, 0.2082, 0.3746, 0.1943, 0.3948, 0.2082, 0.3746, 0.1762, 0.3749, 0.1591, 0.3947, 0.1943, 0.3948, 0.1762, 0.3749, 0.1591, 0.3947, 0.1762, 0.3749, 0.1393, 0.3755, 0.428, 0.6231, 0.39, 0.6166, 0.4272, 0.8828, 0.1586, 0.8836, 0.1391, 0.607, 0.1218, 0.8821, 0.08332, 0.9315, 0.09721, 0.9315, 0.08772, 0.9279, 0.266, 0.9315, 0.2799, 0.9315, 0.2704, 0.9279, 0.09721, 0.9315, 0.1208, 0.9315, 0.138, 0.9279, 0.09721, 0.9315, 0.138, 0.9279, 0.08772, 0.9279, 0.2799, 0.9315, 0.3035, 0.9315, 0.3202, 0.9279, 0.2799, 0.9315, 0.3202, 0.9279, 0.2704, 0.9279, 0.1208, 0.9315, 0.158, 0.9315, 0.138, 0.9279, 0.3035, 0.9315, 0.3407, 0.9315, 0.3202, 0.9279, 0.3407, 0.9315, 0.375, 0.9315, 0.3974, 0.9277, 0.3407, 0.9315, 0.3974, 0.9277, 0.3202, 0.9279, 0.158, 0.9315, 0.1923, 0.9315, 0.216, 0.9277, 0.158, 0.9315, 0.216, 0.9277, 0.138, 0.9279, 0.375, 0.9315, 0.3966, 0.9315, 0.3974, 0.9277, 0.1923, 0.9315, 0.2139, 0.9315, 0.216, 0.9277, 0.3966, 0.9315, 0.4083, 0.9315, 0.3974, 0.9277, 0.2139, 0.9315, 0.2256, 0.9315, 0.216, 0.9277, 0.4083, 0.9315, 0.4181, 0.9315, 0.3974, 0.9277, 0.2256, 0.9315, 0.2354, 0.9315, 0.216, 0.9277, 0.4181, 0.9315, 0.4272, 0.9315, 0.4272, 0.9278, 0.2354, 0.9315, 0.2445, 0.9315, 0.2482, 0.9278, 0.3861, 0.8822, 0.2831, 0.8821, 0.3409, 0.8838, 0.06182, 0.9315, 0.07165, 0.9315, 0.06175, 0.9273, 0.2445, 0.9315, 0.2544, 0.9315, 0.2482, 0.9278, 0.07165, 0.9315, 0.08332, 0.9315, 0.08772, 0.9279, 0.07165, 0.9315, 0.08772, 0.9279, 0.06175, 0.9273, 0.2544, 0.9315, 0.266, 0.9315, 0.2704, 0.9279, 0.2544, 0.9315, 0.2704, 0.9279, 0.2482, 0.9278, 0.216, 0.9277, 0.1586, 0.8836, 0.138, 0.9279, 0.3974, 0.9277, 0.3409, 0.8838, 0.3202, 0.9279, 0.1586, 0.8836, 0.216, 0.9277, 0.213, 0.8834, 0.216, 0.9277, 0.2354, 0.9315, 0.2365, 0.8827, 0.216, 0.9277, 0.2365, 0.8827, 0.213, 0.8834, 0.2354, 0.9315, 0.2482, 0.9278, 0.2365, 0.8827, 0.2482, 0.9278, 0.2534, 0.8823, 0.2365, 0.8827, 0.2482, 0.9278, 0.2704, 0.9279, 0.2534, 0.8823, 0.2704, 0.9279, 0.2831, 0.8821, 0.2534, 0.8823, 0.2704, 0.9279, 0.3202, 0.9279, 0.2831, 0.8821, 0.3202, 0.9279, 0.3409, 0.8838, 0.2831, 0.8821, 0.3974, 0.9277, 0.3861, 0.8822, 0.3409, 0.8838, 0.3974, 0.9277, 0.4136, 0.8824, 0.3861, 0.8822, 0.3974, 0.9277, 0.4181, 0.9315, 0.4136, 0.8824, 0.4181, 0.9315, 0.4272, 0.9278, 0.4272, 0.8828, 0.4181, 0.9315, 0.4272, 0.8828, 0.4136, 0.8824, 0.06175, 0.9273, 0.07757, 0.8822, 0.06182, 0.8815, 0.06175, 0.9273, 0.08772, 0.9279, 0.07757, 0.8822, 0.08772, 0.9279, 0.138, 0.9279, 0.1218, 0.8821, 0.08772, 0.9279, 0.1218, 0.8821, 0.07757, 0.8822, 0.138, 0.9279, 0.1586, 0.8836, 0.1218, 0.8821, 0.08943, 0.4995, 0.1612, 0.4972, 0.08556, 0.4954, 0.06182, 0.4668, 0.07602, 0.4707, 0.1147, 0.4703, 0.4086, 0.4708, 0.4272, 0.4711, 0.4272, 0.4688, 0.2323, 0.4711, 0.2586, 0.4708, 0.2262, 0.47, 0.06182, 0.4711, 0.07602, 0.4707, 0.06182, 0.4668, 0.1833, 0.4702, 0.2323, 0.4711, 0.2262, 0.47, 0.06182, 0.4973, 0.08943, 0.4995, 0.08556, 0.4954, 0.415, 0.4974, 0.4272, 0.4993, 0.4272, 0.4954, 0.2572, 0.4971, 0.2881, 0.4968, 0.2952, 0.4695, 0.2572, 0.4971, 0.2952, 0.4695, 0.2586, 0.4708, 0.2098, 0.4974, 0.237, 0.496, 0.2323, 0.4711, 0.3925, 0.4974, 0.4086, 0.4708, 0.3662, 0.4703, 0.2881, 0.4968, 0.3438, 0.4972, 0.2952, 0.4695, 0.3438, 0.4972, 0.3662, 0.4703, 0.2952, 0.4695, 0.2098, 0.4974, 0.2323, 0.4711, 0.1833, 0.4702, 0.06182, 0.4973, 0.08556, 0.4954, 0.07602, 0.4707, 0.06182, 0.4973, 0.07602, 0.4707, 0.06182, 0.4711, 0.3438, 0.4972, 0.3925, 0.4974, 0.3662, 0.4703, 0.1612, 0.4972, 0.1833, 0.4702, 0.1147, 0.4703, 0.08556, 0.4954, 0.1147, 0.4703, 0.07602, 0.4707, 0.3925, 0.4974, 0.415, 0.4974, 0.4086, 0.4708, 0.237, 0.496, 0.2572, 0.4971, 0.2586, 0.4708, 0.237, 0.496, 0.2586, 0.4708, 0.2323, 0.4711, 0.1612, 0.4972, 0.2098, 0.4974, 0.1833, 0.4702, 0.08556, 0.4954, 0.1612, 0.4972, 0.1147, 0.4703, 0.415, 0.4974, 0.4272, 0.4954, 0.4272, 0.4711, 0.415, 0.4974, 0.4272, 0.4711, 0.4086, 0.4708, 0.1391, 0.607, 0.1612, 0.4972, 0.08943, 0.4995, 0.06451, 0.6112, 0.08943, 0.4995, 0.06182, 0.4973, 0.428, 0.6231, 0.4272, 0.4993, 0.415, 0.4974, 0.428, 0.6231, 0.415, 0.4974, 0.39, 0.6166, 0.39, 0.6166, 0.415, 0.4974, 0.3925, 0.4974, 0.39, 0.6166, 0.3925, 0.4974, 0.3438, 0.4972, 0.39, 0.6166, 0.3438, 0.4972, 0.3218, 0.607, 0.3218, 0.607, 0.3438, 0.4972, 0.2881, 0.4968, 0.3218, 0.607, 0.2881, 0.4968, 0.2621, 0.617, 0.2621, 0.617, 0.2881, 0.4968, 0.2572, 0.4971, 0.2621, 0.617, 0.2572, 0.4971, 0.2402, 0.6362, 0.2402, 0.6362, 0.2572, 0.4971, 0.237, 0.496, 0.2402, 0.6362, 0.237, 0.496, 0.2114, 0.6195, 0.2114, 0.6195, 0.237, 0.496, 0.2098, 0.4974, 0.2114, 0.6195, 0.2098, 0.4974, 0.1612, 0.4972, 0.2114, 0.6195, 0.1612, 0.4972, 0.1391, 0.607, 0.2596, 0.3351, 0.2894, 0.3353, 0.2731, 0.3165, 0.07628, 0.3351, 0.1067, 0.3353, 0.0903, 0.3165, 0.1762, 0.3749, 0.2082, 0.3746, 0.2075, 0.3361, 0.1762, 0.3749, 0.2075, 0.3361, 0.1765, 0.3353, 0.2587, 0.3753, 0.2864, 0.3752, 0.2894, 0.3353, 0.2587, 0.3753, 0.2894, 0.3353, 0.2596, 0.3351, 0.1393, 0.3755, 0.1762, 0.3749, 0.1765, 0.3353, 0.1393, 0.3755, 0.1765, 0.3353, 0.1395, 0.3353, 0.391, 0.3746, 0.4138, 0.3726, 0.4141, 0.3358, 0.391, 0.3746, 0.4141, 0.3358, 0.3902, 0.3361, 0.2864, 0.3752, 0.322, 0.3755, 0.3222, 0.3353, 0.2864, 0.3752, 0.3222, 0.3353, 0.2894, 0.3353, 0.2082, 0.3746, 0.2311, 0.3734, 0.2313, 0.3358, 0.2082, 0.3746, 0.2313, 0.3358, 0.2075, 0.3361, 0.4138, 0.3726, 0.4272, 0.3753, 0.4272, 0.3359, 0.4138, 0.3726, 0.4272, 0.3359, 0.4141, 0.3358, 0.06182, 0.3585, 0.07611, 0.3754, 0.07628, 0.3351, 0.06182, 0.3585, 0.07628, 0.3351, 0.06182, 0.3313, 0.322, 0.3755, 0.3589, 0.3749, 0.3592, 0.3353, 0.322, 0.3755, 0.3592, 0.3353, 0.3222, 0.3353, 0.2311, 0.3734, 0.2445, 0.3741, 0.2445, 0.3353, 0.2311, 0.3734, 0.2445, 0.3353, 0.2313, 0.3358, 0.1037, 0.3753, 0.1393, 0.3755, 0.1395, 0.3353, 0.1037, 0.3753, 0.1395, 0.3353, 0.1067, 0.3353, 0.2445, 0.3741, 0.2587, 0.3753, 0.2596, 0.3351, 0.2445, 0.3741, 0.2596, 0.3351, 0.2445, 0.3353, 0.07611, 0.3754, 0.1037, 0.3753, 0.1067, 0.3353, 0.07611, 0.3754, 0.1067, 0.3353, 0.07628, 0.3351, 0.3589, 0.3749, 0.391, 0.3746, 0.3902, 0.3361, 0.3589, 0.3749, 0.3902, 0.3361, 0.3592, 0.3353, 0.1395, 0.3353, 0.1765, 0.3353, 0.1399, 0.3161, 0.1765, 0.3353, 0.1916, 0.3173, 0.1399, 0.3161, 0.1765, 0.3353, 0.2075, 0.3361, 0.1916, 0.3173, 0.2075, 0.3361, 0.2202, 0.318, 0.1916, 0.3173, 0.2075, 0.3361, 0.2313, 0.3358, 0.2202, 0.318, 0.2313, 0.3358, 0.2433, 0.3172, 0.2202, 0.318, 0.2313, 0.3358, 0.2445, 0.3353, 0.2433, 0.3172, 0.2445, 0.3353, 0.2596, 0.3351, 0.2433, 0.3172, 0.2596, 0.3351, 0.2731, 0.3165, 0.2433, 0.3172, 0.2731, 0.3165, 0.2894, 0.3353, 0.3227, 0.3161, 0.2894, 0.3353, 0.3222, 0.3353, 0.3227, 0.3161, 0.3222, 0.3353, 0.3592, 0.3353, 0.3227, 0.3161, 0.3592, 0.3353, 0.3743, 0.3173, 0.3227, 0.3161, 0.3592, 0.3353, 0.3902, 0.3361, 0.3743, 0.3173, 0.3902, 0.3361, 0.4029, 0.318, 0.3743, 0.3173, 0.3902, 0.3361, 0.4141, 0.3358, 0.4029, 0.318, 0.4141, 0.3358, 0.4273, 0.3172, 0.4029, 0.318, 0.4141, 0.3358, 0.4272, 0.3359, 0.4273, 0.3172, 0.06182, 0.3313, 0.07628, 0.3351, 0.0618, 0.3144, 0.07628, 0.3351, 0.0903, 0.3165, 0.0618, 0.3144, 0.0903, 0.3165, 0.1067, 0.3353, 0.1399, 0.3161, 0.1067, 0.3353, 0.1395, 0.3353, 0.1399, 0.3161, 0.08191, 0.3909, 0.06182, 0.396, 0.06182, 0.4668, 0.08191, 0.3909, 0.06182, 0.4668, 0.1833, 0.4702, 0.2397, 0.395, 0.2671, 0.3915, 0.249, 0.3877, 0.06182, 0.396, 0.08191, 0.3909, 0.06182, 0.3763, 0.2952, 0.4695, 0.4272, 0.4688, 0.4272, 0.3945, 0.377, 0.3947, 0.2952, 0.4695, 0.4272, 0.3945, 0.1943, 0.3948, 0.1833, 0.4702, 0.2952, 0.4695, 0.4086, 0.4708, 0.4272, 0.4688, 0.2952, 0.4695, 0.3662, 0.4703, 0.4086, 0.4708, 0.2952, 0.4695, 0.3418, 0.3948, 0.2983, 0.3949, 0.2952, 0.4695, 0.2215, 0.3952, 0.1943, 0.3948, 0.2952, 0.4695, 0.377, 0.3947, 0.3418, 0.3948, 0.2952, 0.4695, 0.2397, 0.395, 0.2215, 0.3952, 0.2952, 0.4695, 0.1156, 0.3949, 0.08191, 0.3909, 0.1833, 0.4702, 0.2262, 0.47, 0.2586, 0.4708, 0.2952, 0.4695, 0.2671, 0.3915, 0.2397, 0.395, 0.2952, 0.4695, 0.6203, 0.939, 0.6256, 0.9411, 0.6308, 0.939, 0.6295, 0.2217, 0.6243, 0.2196, 0.619, 0.2217, 0.8354, 0.7235, 0.841, 0.6524, 0.7, 0.627, 0.8354, 0.7235, 0.7, 0.627, 0.7052, 0.7228, 0.7261, 0.3259, 0.7151, 0.3809, 0.8291, 0.3815, 0.7261, 0.3259, 0.8291, 0.3815, 0.8187, 0.3264, 0.7391, 0.2808, 0.7261, 0.3259, 0.8187, 0.3264, 0.7391, 0.2808, 0.8187, 0.3264, 0.8062, 0.2812, 0.7537, 0.2476, 0.7391, 0.2808, 0.8062, 0.2812, 0.7537, 0.2476, 0.8062, 0.2812, 0.7919, 0.2478, 0.769, 0.2277, 0.7537, 0.2476, 0.7919, 0.2478, 0.769, 0.2277, 0.7919, 0.2478, 0.7744, 0.2268, 0.7151, 0.3809, 0.7067, 0.4439, 0.8369, 0.4445, 0.7151, 0.3809, 0.8369, 0.4445, 0.8291, 0.3815, 0.816, 0.8414, 0.8269, 0.7864, 0.7129, 0.7858, 0.816, 0.8414, 0.7129, 0.7858, 0.7233, 0.8409, 0.8029, 0.8865, 0.816, 0.8414, 0.7233, 0.8409, 0.8029, 0.8865, 0.7233, 0.8409, 0.7359, 0.8861, 0.7883, 0.9197, 0.8029, 0.8865, 0.7359, 0.8861, 0.7883, 0.9197, 0.7359, 0.8861, 0.7501, 0.9195, 0.6978, 0.5163, 0.5522, 0.5147, 0.5511, 0.5784, 0.6978, 0.5163, 0.5511, 0.5784, 0.6991, 0.5775, 0.7706, 0.9405, 0.7883, 0.9197, 0.7501, 0.9195, 0.7706, 0.9405, 0.7501, 0.9195, 0.7652, 0.9395, 0.7067, 0.4439, 0.701, 0.515, 0.842, 0.5402, 0.7067, 0.4439, 0.842, 0.5402, 0.8369, 0.4445, 0.6922, 0.4399, 0.5574, 0.4402, 0.5522, 0.5147, 0.6922, 0.4399, 0.5522, 0.5147, 0.6978, 0.5163, 0.6839, 0.3768, 0.5653, 0.3771, 0.5574, 0.4402, 0.6839, 0.3768, 0.5574, 0.4402, 0.6922, 0.4399, 0.8269, 0.7864, 0.8354, 0.7235, 0.7052, 0.7228, 0.8269, 0.7864, 0.7052, 0.7228, 0.7129, 0.7858, 0.6731, 0.3215, 0.5759, 0.3217, 0.5653, 0.3771, 0.6731, 0.3215, 0.5653, 0.3771, 0.6839, 0.3768, 0.5579, 0.7207, 0.6927, 0.7205, 0.6979, 0.6471, 0.5579, 0.7207, 0.6979, 0.6471, 0.5523, 0.6454, 0.66, 0.2761, 0.5887, 0.2763, 0.5759, 0.3217, 0.66, 0.2761, 0.5759, 0.3217, 0.6731, 0.3215, 0.5661, 0.7839, 0.6846, 0.7837, 0.6927, 0.7205, 0.5661, 0.7839, 0.6927, 0.7205, 0.5579, 0.7207, 0.6454, 0.2424, 0.6033, 0.2425, 0.5887, 0.2763, 0.6454, 0.2424, 0.5887, 0.2763, 0.66, 0.2761, 0.5769, 0.8392, 0.674, 0.839, 0.6846, 0.7837, 0.5769, 0.8392, 0.6846, 0.7837, 0.5661, 0.7839, 0.6295, 0.2217, 0.619, 0.2217, 0.6033, 0.2425, 0.6295, 0.2217, 0.6033, 0.2425, 0.6454, 0.2424, 0.5898, 0.8846, 0.6612, 0.8845, 0.674, 0.839, 0.5898, 0.8846, 0.674, 0.839, 0.5769, 0.8392, 0.6045, 0.9183, 0.6466, 0.9182, 0.6612, 0.8845, 0.6045, 0.9183, 0.6612, 0.8845, 0.5898, 0.8846, 0.6203, 0.939, 0.6308, 0.939, 0.6466, 0.9182, 0.6203, 0.939, 0.6466, 0.9182, 0.6045, 0.9183, 0.842, 0.5402, 0.7, 0.627, 0.841, 0.6524, 0.6991, 0.5775, 0.5511, 0.5784, 0.5523, 0.6454, 0.6991, 0.5775, 0.5523, 0.6454, 0.6979, 0.6471, 0.842, 0.5402, 0.701, 0.515, 0.7, 0.627, 0.5077, 0.5273, 0.5077, 0.4991, 0.5015, 0.4988, 0.5077, 0.2377, 0.5076, 0.1954, 0.4984, 0.2302, 0.4541, 0.9305, 0.454, 0.9394, 0.4562, 0.9381, 0.5077, 0.4991, 0.5001, 0.4414, 0.5015, 0.4988, 0.454, 0.5497, 0.4541, 0.5715, 0.4562, 0.5485, 0.4541, 0.5408, 0.454, 0.5497, 0.4562, 0.5485, 0.5077, 0.9169, 0.5077, 0.8982, 0.4994, 0.9132, 0.454, 0.9394, 0.4541, 0.956, 0.4562, 0.9381, 0.4596, 0.4435, 0.4623, 0.3521, 0.454, 0.3762, 0.4596, 0.4435, 0.454, 0.3762, 0.4598, 0.4949, 0.4602, 0.5371, 0.4598, 0.4949, 0.4538, 0.4998, 0.4602, 0.5371, 0.4538, 0.4998, 0.4541, 0.5408, 0.4562, 0.5485, 0.4602, 0.5371, 0.4541, 0.5408, 0.4603, 0.5569, 0.4562, 0.5485, 0.4541, 0.5715, 0.4601, 0.5953, 0.4603, 0.5569, 0.4541, 0.5715, 0.4601, 0.5953, 0.4541, 0.5715, 0.4546, 0.609, 0.46, 0.6531, 0.4601, 0.5953, 0.4546, 0.609, 0.46, 0.6531, 0.4546, 0.609, 0.4544, 0.6648, 0.4621, 0.7406, 0.46, 0.6531, 0.4544, 0.6648, 0.4621, 0.7406, 0.4544, 0.6648, 0.4541, 0.718, 0.4593, 0.8334, 0.4621, 0.7406, 0.4541, 0.7647, 0.4593, 0.8334, 0.4541, 0.7647, 0.4601, 0.8872, 0.4602, 0.9267, 0.4601, 0.8872, 0.4538, 0.8895, 0.4602, 0.9267, 0.4538, 0.8895, 0.4541, 0.9305, 0.4562, 0.9381, 0.4602, 0.9267, 0.4541, 0.9305, 0.4606, 0.9472, 0.4562, 0.9381, 0.4541, 0.956, 0.4617, 0.9748, 0.4606, 0.9472, 0.4541, 0.956, 0.4617, 0.9748, 0.4541, 0.956, 0.4541, 0.9748, 0.4606, 0.1955, 0.4541, 0.1954, 0.454, 0.2195, 0.4599, 0.2636, 0.4606, 0.1955, 0.454, 0.2195, 0.4599, 0.2636, 0.454, 0.2195, 0.4546, 0.263, 0.4623, 0.3521, 0.4599, 0.2636, 0.4546, 0.263, 0.4623, 0.3521, 0.4546, 0.263, 0.4541, 0.3287, 0.5001, 0.4414, 0.5075, 0.3175, 0.4979, 0.3364, 0.5077, 0.5273, 0.5015, 0.4988, 0.5, 0.5361, 0.5043, 0.5457, 0.5077, 0.5273, 0.5, 0.5361, 0.5079, 0.5664, 0.5043, 0.5457, 0.4998, 0.5586, 0.503, 0.5955, 0.5079, 0.5664, 0.4998, 0.5586, 0.503, 0.5955, 0.4998, 0.5586, 0.4972, 0.6397, 0.5077, 0.6703, 0.503, 0.5955, 0.4972, 0.6397, 0.5077, 0.6703, 0.4972, 0.6397, 0.4996, 0.7536, 0.5056, 0.7894, 0.4996, 0.7536, 0.4971, 0.8691, 0.4994, 0.9132, 0.5056, 0.7894, 0.4971, 0.8691, 0.503, 0.9336, 0.5077, 0.9169, 0.4994, 0.9132, 0.5079, 0.956, 0.503, 0.9336, 0.5002, 0.9462, 0.5076, 0.9748, 0.5079, 0.956, 0.5002, 0.9462, 0.5076, 0.9748, 0.5002, 0.9462, 0.4983, 0.9748, 0.4984, 0.2302, 0.5076, 0.1954, 0.4991, 0.1954, 0.5075, 0.3175, 0.4984, 0.2302, 0.4979, 0.3364, 0.4621, 0.7406, 0.4541, 0.718, 0.4541, 0.7414, 0.4623, 0.3521, 0.4541, 0.3524, 0.454, 0.3762, 0.4621, 0.7406, 0.4541, 0.7414, 0.4541, 0.7647, 0.4623, 0.3521, 0.4541, 0.3287, 0.4541, 0.3524, 0.5056, 0.7894, 0.5077, 0.6703, 0.4996, 0.7536, 0.4623, 0.3521, 0.4596, 0.4435, 0.5001, 0.4414, 0.4623, 0.3521, 0.5001, 0.4414, 0.4979, 0.3364, 0.4603, 0.5569, 0.4601, 0.5953, 0.4998, 0.5586, 0.4621, 0.7406, 0.4593, 0.8334, 0.4971, 0.8691, 0.4621, 0.7406, 0.4971, 0.8691, 0.4996, 0.7536, 0.4599, 0.2636, 0.4623, 0.3521, 0.4979, 0.3364, 0.4599, 0.2636, 0.4979, 0.3364, 0.4984, 0.2302, 0.4606, 0.1955, 0.4599, 0.2636, 0.4984, 0.2302, 0.46, 0.6531, 0.4621, 0.7406, 0.4996, 0.7536, 0.46, 0.6531, 0.4996, 0.7536, 0.4972, 0.6397, 0.4606, 0.1955, 0.4984, 0.2302, 0.4991, 0.1954, 0.4606, 0.9472, 0.4617, 0.9748, 0.4983, 0.9748, 0.4606, 0.9472, 0.4983, 0.9748, 0.5002, 0.9462, 0.4601, 0.5953, 0.46, 0.6531, 0.4972, 0.6397, 0.4601, 0.5953, 0.4972, 0.6397, 0.4998, 0.5586, 0.4562, 0.5485, 0.4603, 0.5569, 0.4998, 0.5586, 0.4562, 0.5485, 0.4998, 0.5586, 0.5043, 0.5457, 0.4602, 0.5371, 0.4562, 0.5485, 0.5043, 0.5457, 0.4602, 0.5371, 0.5043, 0.5457, 0.5, 0.5361, 0.4562, 0.9381, 0.4606, 0.9472, 0.5002, 0.9462, 0.4562, 0.9381, 0.5002, 0.9462, 0.503, 0.9336, 0.4602, 0.9267, 0.4562, 0.9381, 0.503, 0.9336, 0.4598, 0.4949, 0.4602, 0.5371, 0.5, 0.5361, 0.4598, 0.4949, 0.5, 0.5361, 0.5015, 0.4988, 0.4596, 0.4435, 0.4598, 0.4949, 0.5015, 0.4988, 0.4596, 0.4435, 0.5015, 0.4988, 0.5001, 0.4414, 0.4602, 0.9267, 0.503, 0.9336, 0.4994, 0.9132, 0.4601, 0.8872, 0.4602, 0.9267, 0.4994, 0.9132, 0.4601, 0.8872, 0.4994, 0.9132, 0.4971, 0.8691, 0.4593, 0.8334, 0.4601, 0.8872, 0.4971, 0.8691, 0.5077, 0.4386, 0.5077, 0.3739, 0.5001, 0.4414, 0.5077, 0.4386, 0.5001, 0.4414, 0.5077, 0.4991, 0.5077, 0.5464, 0.5077, 0.5273, 0.5043, 0.5457, 0.5079, 0.5664, 0.5077, 0.5464, 0.5043, 0.5457, 0.5077, 0.5851, 0.5079, 0.5664, 0.503, 0.5955, 0.5077, 0.6197, 0.5077, 0.5851, 0.503, 0.5955, 0.5077, 0.6197, 0.503, 0.5955, 0.5077, 0.6703, 0.5077, 0.7066, 0.5077, 0.6703, 0.5056, 0.7894, 0.5077, 0.813, 0.5077, 0.764, 0.5056, 0.7894, 0.5077, 0.8633, 0.5077, 0.813, 0.5056, 0.7894, 0.5077, 0.8633, 0.5056, 0.7894, 0.4994, 0.9132, 0.5077, 0.8982, 0.5077, 0.8633, 0.4994, 0.9132, 0.5077, 0.936, 0.5077, 0.9169, 0.503, 0.9336, 0.5079, 0.956, 0.5077, 0.936, 0.503, 0.9336, 0.5077, 0.2806, 0.5077, 0.2377, 0.4984, 0.2302, 0.5075, 0.3175, 0.5077, 0.2806, 0.4984, 0.2302, 0.5077, 0.764, 0.5077, 0.7066, 0.5056, 0.7894, 0.5077, 0.3739, 0.5075, 0.3175, 0.5001, 0.4414])
me_object_0.materials.append(mat_material_006)
me_object_0.materials.append(mat_material_004)
me_object_0.update()
me_object_0.normals_split_custom_set([tuple(v) for v in zip(*[iter([0.007856, 0.4328, 0.9014, -0.02563, 0.508, 0.861, -0.08697, -0.4983, 0.8626, 0.007856, 0.4328, 0.9014, -0.08697, -0.4983, 0.8626, -0.02355, -0.4449, 0.8953, -0.02813, 0.4199, 0.9071, 0.007856, 0.4328, 0.9014, -0.02355, -0.4449, 0.8953, -0.02813, 0.4199, 0.9071, -0.02355, -0.4449, 0.8953, -0.01351, -0.3829, 0.9237, -0.02355, -0.4449, 0.8953, -0.0146, -0.9935, 0.1127, -0.007848, -0.9462, -0.3234, -0.02355, -0.4449, 0.8953, -0.007848, -0.9462, -0.3234, -0.006614, -0.9976, -0.0685, -0.01351, -0.3829, 0.9237, -0.02355, -0.4449, 0.8953, -0.006614, -0.9976, -0.0685, -0.01351, -0.3829, 0.9237, -0.006614, -0.9976, -0.0685, -0.01106, -0.8828, 0.4697, -0.02355, -0.4449, 0.8953, -0.08697, -0.4983, 0.8626, -0.04499, -0.97, 0.2391, -0.02355, -0.4449, 0.8953, -0.04499, -0.97, 0.2391, -0.0146, -0.9935, 0.1127, -0.08697, -0.4983, 0.8626, -0.1758, -0.9831, -0.05103, -0.04499, -0.97, 0.2391, -0.01351, -0.3829, 0.9237, -0.01106, -0.8828, 0.4697, 0.5104, -0.856, 0.0823, 0.03611, 0.1624, 0.9861, -0.1438, -0.1116, 0.9833, -0.2757, 0.09185, 0.9568, -0.1758, -0.9831, -0.05103, -0.08697, -0.4983, 0.8626, -0.321, -0.9406, 0.1105, 0.03611, 0.1624, 0.9861, -0.2757, 0.09185, 0.9568, -0.9879, -0.06244, 0.1421, 0.007856, 0.4328, 0.9014, -0.007829, 0.9463, -0.3232, -0.01413, 0.9935, 0.1125, 0.007856, 0.4328, 0.9014, -0.006686, 0.9976, -0.06848, -0.007829, 0.9463, -0.3232, -0.02813, 0.4199, 0.9071, -0.01108, 0.8826, 0.47, -0.006686, 0.9976, -0.06848, -0.02813, 0.4199, 0.9071, -0.006686, 0.9976, -0.06848, 0.007856, 0.4328, 0.9014, 0.007856, 0.4328, 0.9014, -0.01413, 0.9935, 0.1125, -0.04508, 0.9697, 0.2402, 0.007856, 0.4328, 0.9014, -0.04508, 0.9697, 0.2402, -0.02563, 0.508, 0.861, -0.02563, 0.508, 0.861, -0.04508, 0.9697, 0.2402, -0.1759, 0.9829, -0.05384, -0.02813, 0.4199, 0.9071, 0.5107, 0.8558, 0.08242, -0.01108, 0.8826, 0.47, -0.1759, 0.9829, -0.05384, -0.3195, 0.9424, 0.0992, -0.02563, 0.508, 0.861, -0.1438, -0.1116, 0.9833, -0.9997, -0.01657, -0.01856, -0.2757, 0.09185, 0.9568, -0.02117, 0.4479, -0.8938, -0.01111, -0.4519, -0.892, -0.06977, -0.4748, -0.8773, -0.02117, 0.4479, -0.8938, -0.06977, -0.4748, -0.8773, -0.08664, 0.5053, -0.8586, -0.01162, 0.3817, -0.9242, -0.02864, -0.4178, -0.9081, -0.01111, -0.4519, -0.892, -0.01162, 0.3817, -0.9242, -0.01111, -0.4519, -0.892, -0.02117, 0.4479, -0.8938, -0.01111, -0.4519, -0.892, -0.007839, -0.9462, 0.3234, -0.0146, -0.9935, -0.1127, -0.01111, -0.4519, -0.892, -0.00668, -0.9976, 0.0685, -0.007839, -0.9462, 0.3234, -0.02864, -0.4178, -0.9081, -0.01113, -0.8828, -0.4697, -0.00668, -0.9976, 0.0685, -0.02864, -0.4178, -0.9081, -0.00668, -0.9976, 0.0685, -0.01111, -0.4519, -0.892, -0.01111, -0.4519, -0.892, -0.0146, -0.9935, -0.1127, -0.04496, -0.9702, -0.238, -0.01111, -0.4519, -0.892, -0.04496, -0.9702, -0.238, -0.06977, -0.4748, -0.8773, -0.06977, -0.4748, -0.8773, -0.04496, -0.9702, -0.238, -0.1758, -0.9832, 0.04997, -0.02864, -0.4178, -0.9081, 0.5105, -0.8559, -0.08235, -0.01113, -0.8828, -0.4697, -0.1892, 0.06719, -0.9796, 0.1645, 0.1011, -0.9812, -0.08664, 0.5053, -0.8586, -0.1892, 0.06719, -0.9796, -0.08664, 0.5053, -0.8586, -0.06977, -0.4748, -0.8773, -0.1758, -0.9832, 0.04997, -0.3196, -0.9424, -0.09837, -0.06977, -0.4748, -0.8773, -0.1892, 0.06719, -0.9796, -0.9997, 0.01654, 0.01858, -0.2756, -0.09223, -0.9568, -0.02117, 0.4479, -0.8938, -0.01412, 0.9935, -0.1125, -0.007842, 0.9463, 0.3232, -0.02117, 0.4479, -0.8938, -0.007842, 0.9463, 0.3232, -0.006672, 0.9976, 0.06848, -0.01162, 0.3817, -0.9242, -0.02117, 0.4479, -0.8938, -0.006672, 0.9976, 0.06848, -0.01162, 0.3817, -0.9242, -0.006672, 0.9976, 0.06848, -0.01111, 0.8826, -0.47, -0.02117, 0.4479, -0.8938, -0.08664, 0.5053, -0.8586, -0.04511, 0.9695, -0.241, -0.02117, 0.4479, -0.8938, -0.04511, 0.9695, -0.241, -0.01412, 0.9935, -0.1125, -0.08664, 0.5053, -0.8586, -0.1758, 0.9829, 0.05438, -0.04511, 0.9695, -0.241, -0.01162, 0.3817, -0.9242, -0.01111, 0.8826, -0.47, 0.5106, 0.8559, -0.08236, -0.1758, 0.9829, 0.05438, -0.08664, 0.5053, -0.8586, -0.321, 0.9405, -0.1112, 0.1645, 0.1011, -0.9812, -0.2756, -0.09223, -0.9568, -0.9879, 0.06235, -0.142, -0.321, 0.9405, -0.1112, -0.08664, 0.5053, -0.8586, 0.1645, 0.1011, -0.9812, -0.3196, -0.9424, -0.09837, -0.1892, 0.06719, -0.9796, -0.06977, -0.4748, -0.8773, -0.2756, -0.09223, -0.9568, 0.1645, 0.1011, -0.9812, -0.1892, 0.06719, -0.9796, -0.3195, 0.9424, 0.0992, -0.1438, -0.1116, 0.9833, -0.02563, 0.508, 0.861, -0.321, -0.9406, 0.1105, -0.08697, -0.4983, 0.8626, 0.03611, 0.1624, 0.9861, -0.08697, -0.4983, 0.8626, -0.02563, 0.508, 0.861, -0.1438, -0.1116, 0.9833, -0.08697, -0.4983, 0.8626, -0.1438, -0.1116, 0.9833, 0.03611, 0.1624, 0.9861, 0.9695, 0.01956, 0.2441, 0.9775, -0.1218, 0.1721, 1.0, 1.866e-06, 0.0, 0.9808, 0.1588, 0.1134, 0.9695, 0.01956, 0.2441, 1.0, 1.866e-06, 0.0, 0.9861, -0.1661, 4.984e-05, 0.9834, -0.1029, -0.1493, 1.0, 1.866e-06, 0.0, 0.9775, -0.1218, 0.1721, 0.9861, -0.1661, 4.984e-05, 1.0, 1.866e-06, 0.0, 0.9861, 0.1361, -0.09521, 0.9808, 0.1588, 0.1134, 1.0, 1.866e-06, 0.0, 0.1052, 0.6033, 0.7905, -0.7769, 0.2932, 0.5572, 0.0362, 0.9018, 0.4306, 0.1052, 0.6033, 0.7905, 0.0362, 0.9018, 0.4306, 0.03152, 0.9839, -0.1757, 0.1052, 0.6033, 0.7905, 0.03152, 0.9839, -0.1757, 0.1689, 0.9341, 0.3146, 0.1508, 0.8487, -0.5069, 0.275, 0.942, -0.1922, -0.0184, 0.6211, -0.7835, 0.1508, 0.8487, -0.5069, -0.0184, 0.6211, -0.7835, 0.1101, 0.3482, -0.9309, 0.1101, 0.3482, -0.9309, -0.0184, 0.6211, -0.7835, -0.01397, -0.05785, -0.9982, 0.1101, 0.3482, -0.9309, -0.01397, -0.05785, -0.9982, 0.08351, -0.2808, -0.9561, 0.08351, -0.2808, -0.9561, -0.01397, -0.05785, -0.9982, -0.01271, -0.6568, -0.7539, 0.08351, -0.2808, -0.9561, -0.01271, -0.6568, -0.7539, 0.1446, -0.7708, -0.6205, 0.1446, -0.7708, -0.6205, -0.01271, -0.6568, -0.7539, 0.04718, -0.9982, 0.03828, 0.1446, -0.7708, -0.6205, 0.04718, -0.9982, 0.03828, 0.1729, -0.9637, 0.2035, 0.1729, -0.9637, 0.2035, 0.04718, -0.9982, 0.03828, -0.01351, -0.5944, 0.8041, 0.1729, -0.9637, 0.2035, -0.01351, -0.5944, 0.8041, 0.1013, -0.5102, 0.8541, 0.1013, -0.5102, 0.8541, -0.01351, -0.5944, 0.8041, 0.02604, -0.08493, 0.996, 0.02604, -0.08493, 0.996, -0.01351, -0.5944, 0.8041, 0.0009494, 0.005723, 1.0, 0.0416, 0.1916, 0.9806, 0.0009494, 0.005723, 1.0, -0.7769, 0.2932, 0.5572, 0.0416, 0.1916, 0.9806, -0.7769, 0.2932, 0.5572, 0.1052, 0.6033, 0.7905, 0.3687, 0.339, -0.8655, 0.4275, 0.7052, -0.5656, 0.8208, 0.4042, -0.4036, -0.6194, -0.05169, 0.7834, -0.6487, 0.1867, 0.7378, -0.7682, -0.1837, 0.6133, -0.1981, -0.9441, 0.2633, 0.5431, 0.2127, 0.8123, -0.7682, -0.1837, 0.6133, -0.6943, 0.5496, -0.4647, -0.6664, 0.279, -0.6914, -0.7127, 0.6882, -0.1356, -0.6291, -0.1793, -0.7564, -0.656, -0.4505, -0.6056, -0.7724, -0.1241, -0.6228, -0.6569, -0.2883, 0.6967, -0.6194, -0.05169, 0.7834, -0.7682, -0.1837, 0.6133, -0.7682, -0.1837, 0.6133, 0.864, 0.3679, -0.3438, -0.7724, -0.1241, -0.6228, 0.3503, 0.08131, 0.9331, 0.3709, -0.3392, 0.8645, 0.7375, -0.04592, 0.6738, 0.3628, 0.5212, 0.7725, 0.3503, 0.08131, 0.9331, 0.8106, 0.3297, 0.484, 0.4716, -0.8726, -0.1273, 0.3657, -0.5178, -0.7734, 0.8311, -0.3956, -0.3909, 0.3687, 0.339, -0.8655, 0.8208, 0.4042, -0.4036, 0.7413, 0.04209, -0.6699, 0.3565, -0.08475, -0.9304, 0.3687, 0.339, -0.8655, 0.7413, 0.04209, -0.6699, 0.3503, 0.08131, 0.9331, 0.7375, -0.04592, 0.6738, 0.8106, 0.3297, 0.484, 0.4258, 0.7402, 0.5205, 0.3628, 0.5212, 0.7725, 0.8106, 0.3297, 0.484, 0.4716, -0.8726, -0.1273, 0.8311, -0.3956, -0.3909, 0.8354, -0.4181, 0.3569, 0.4258, 0.7402, 0.5205, 0.8106, 0.3297, 0.484, 0.8588, 0.4771, 0.1867, 0.4219, -0.7029, 0.5726, 0.4716, -0.8726, -0.1273, 0.8354, -0.4181, 0.3569, 0.4879, 0.8489, -0.2033, 0.8538, 0.5195, -0.03505, 0.8208, 0.4042, -0.4036, 0.3565, -0.08475, -0.9304, 0.7413, 0.04209, -0.6699, 0.8311, -0.3956, -0.3909, 0.4275, 0.7052, -0.5656, 0.4879, 0.8489, -0.2033, 0.8208, 0.4042, -0.4036, 0.3709, -0.3392, 0.8645, 0.4219, -0.7029, 0.5726, 0.8354, -0.4181, 0.3569, 0.3657, -0.5178, -0.7734, 0.3565, -0.08475, -0.9304, 0.8311, -0.3956, -0.3909, 0.3709, -0.3392, 0.8645, 0.8354, -0.4181, 0.3569, 0.7375, -0.04592, 0.6738, 0.7375, -0.04592, 0.6738, 0.8354, -0.4181, 0.3569, 0.9035, -0.1931, 0.3826, 0.8106, 0.3297, 0.484, 0.7375, -0.04592, 0.6738, 0.9359, 0.03481, 0.3506, 0.7375, -0.04592, 0.6738, 0.9035, -0.1931, 0.3826, 0.9359, 0.03481, 0.3506, 0.8106, 0.3297, 0.484, 0.9359, 0.03481, 0.3506, 0.9447, 0.326, -0.03552, 0.7413, 0.04209, -0.6699, 0.8208, 0.4042, -0.4036, 0.8842, 0.2104, -0.4171, 0.7413, 0.04209, -0.6699, 0.8842, 0.2104, -0.4171, 0.9023, 0.08899, -0.4218, 0.8311, -0.3956, -0.3909, 0.9344, -0.1857, -0.304, 0.9761, -0.2138, -0.03902, 0.8354, -0.4181, 0.3569, 0.8311, -0.3956, -0.3909, 0.9761, -0.2138, -0.03902, 0.8588, 0.4771, 0.1867, 0.8106, 0.3297, 0.484, 0.9447, 0.326, -0.03552, 0.8354, -0.4181, 0.3569, 0.9761, -0.2138, -0.03902, 0.9035, -0.1931, 0.3826, 0.8208, 0.4042, -0.4036, 0.8538, 0.5195, -0.03505, 0.9397, 0.1504, -0.3071, 0.8208, 0.4042, -0.4036, 0.9397, 0.1504, -0.3071, 0.8842, 0.2104, -0.4171, 0.8311, -0.3956, -0.3909, 0.7413, 0.04209, -0.6699, 0.9023, 0.08899, -0.4218, 0.8311, -0.3956, -0.3909, 0.9023, 0.08899, -0.4218, 0.9344, -0.1857, -0.304, -0.6487, 0.1867, 0.7378, -0.6194, -0.05169, 0.7834, -0.147, 0.06019, 0.9873, -0.6487, 0.1867, 0.7378, -0.147, 0.06019, 0.9873, -0.1735, 0.3733, 0.9113, -0.6533, 0.5012, 0.5674, -0.6487, 0.1867, 0.7378, -0.1735, 0.3733, 0.9113, -0.6533, 0.5012, 0.5674, -0.1735, 0.3733, 0.9113, -0.287, 0.714, 0.6386, -0.4158, 0.8775, 0.2389, -0.6533, 0.5012, 0.5674, -0.287, 0.714, 0.6386, -0.4158, 0.8775, 0.2389, -0.287, 0.714, 0.6386, -0.4443, 0.8622, 0.2431, -0.7127, 0.6882, -0.1356, -0.2545, 0.9494, 0.1839, -0.3307, 0.8814, -0.3373, -0.6943, 0.5496, -0.4647, -0.7127, 0.6882, -0.1356, -0.3307, 0.8814, -0.3373, -0.6943, 0.5496, -0.4647, -0.3307, 0.8814, -0.3373, -0.2168, 0.552, -0.8052, -0.6664, 0.279, -0.6914, -0.6943, 0.5496, -0.4647, -0.2168, 0.552, -0.8052, -0.6664, 0.279, -0.6914, -0.2168, 0.552, -0.8052, -0.155, 0.22, -0.9631, -0.6293, 0.05503, -0.7752, -0.6664, 0.279, -0.6914, -0.155, 0.22, -0.9631, -0.6293, 0.05503, -0.7752, -0.155, 0.22, -0.9631, -0.1473, -0.0608, -0.9872, -0.6291, -0.1793, -0.7564, -0.6293, 0.05503, -0.7752, -0.1473, -0.0608, -0.9872, -0.6291, -0.1793, -0.7564, -0.1473, -0.0608, -0.9872, -0.1619, -0.3705, -0.9146, -0.656, -0.4505, -0.6056, -0.6291, -0.1793, -0.7564, -0.1619, -0.3705, -0.9146, -0.656, -0.4505, -0.6056, -0.1619, -0.3705, -0.9146, -0.2465, -0.7003, -0.6699, -0.3295, -0.8511, -0.4088, -0.656, -0.4505, -0.6056, -0.2465, -0.7003, -0.6699, -0.3295, -0.8511, -0.4088, -0.2465, -0.7003, -0.6699, -0.3038, -0.927, -0.22, -0.739, -0.6732, 0.02553, -0.3295, -0.8511, -0.4088, -0.3038, -0.927, -0.22, -0.739, -0.6732, 0.02553, -0.3038, -0.927, -0.22, -0.3227, -0.8827, 0.3415, -0.6881, -0.5388, 0.486, -0.739, -0.6732, 0.02553, -0.3227, -0.8827, 0.3415, -0.6881, -0.5388, 0.486, -0.3227, -0.8827, 0.3415, -0.2171, -0.5524, 0.8048, -0.6569, -0.2883, 0.6967, -0.6881, -0.5388, 0.486, -0.2171, -0.5524, 0.8048, -0.6569, -0.2883, 0.6967, -0.2171, -0.5524, 0.8048, -0.155, -0.2197, 0.9632, -0.6194, -0.05169, 0.7834, -0.6569, -0.2883, 0.6967, -0.155, -0.2197, 0.9632, -0.6194, -0.05169, 0.7834, -0.155, -0.2197, 0.9632, -0.147, 0.06019, 0.9873, 0.07241, 0.8947, -0.4407, -0.0184, 0.6211, -0.7835, 0.275, 0.942, -0.1922, 0.02604, -0.08493, 0.996, 0.0009494, 0.005723, 1.0, 0.0416, 0.1916, 0.9806, -0.9961, 0.05188, 0.07144, -0.9967, 0.02629, 0.07733, -0.5873, 0.3865, 0.7111, -0.9961, -0.05183, -0.07136, -0.9968, -0.02633, -0.07543, -0.5959, -0.3653, -0.7152, -0.9967, 0.02629, 0.07733, -0.9997, 0.007341, 0.02372, -0.668, 0.02963, 0.7436, -0.9967, 0.02629, 0.07733, -0.668, 0.02963, 0.7436, -0.5873, 0.3865, 0.7111, -0.9968, -0.02633, -0.07543, -0.9997, -0.00688, -0.02224, -0.6697, -0.04354, -0.7414, -0.9968, -0.02633, -0.07543, -0.6697, -0.04354, -0.7414, -0.5959, -0.3653, -0.7152, -0.9997, 0.007341, 0.02372, -0.9879, 0.01827, -0.1541, -0.668, 0.02963, 0.7436, -0.9997, -0.00688, -0.02224, -0.9902, -0.01685, 0.1386, -0.6697, -0.04354, -0.7414, -0.9902, -0.01685, 0.1386, -0.2488, -0.1305, 0.9597, -0.5661, 0.4607, -0.6836, -0.9902, -0.01685, 0.1386, -0.5661, 0.4607, -0.6836, -0.6697, -0.04354, -0.7414, -0.9879, 0.01827, -0.1541, -0.193, 0.1336, -0.9721, -0.5442, -0.488, 0.6824, -0.9879, 0.01827, -0.1541, -0.5442, -0.488, 0.6824, -0.668, 0.02963, 0.7436, -0.2488, -0.1305, 0.9597, -0.9971, 0.00215, -0.07578, -0.5661, 0.4607, -0.6836, -0.193, 0.1336, -0.9721, -0.9955, -0.00278, 0.09427, -0.5442, -0.488, 0.6824, -0.9971, 0.00215, -0.07578, -0.8567, 0.422, -0.2967, -0.5661, 0.4607, -0.6836, -0.9955, -0.00278, 0.09427, -0.9651, -0.2148, 0.1497, -0.5442, -0.488, 0.6824, -0.8567, 0.422, -0.2967, 0.08328, 0.9107, -0.4046, -0.5661, 0.4607, -0.6836, -0.9651, -0.2148, 0.1497, 0.1342, -0.9409, 0.3108, -0.5442, -0.488, 0.6824, 0.08328, 0.9107, -0.4046, -0.967, 0.2483, 0.05723, -0.3694, 0.9291, -0.01583, 0.1342, -0.9409, 0.3108, -0.9452, -0.3258, -0.0226, -0.4658, -0.8202, -0.3322, 0.1101, 0.3482, -0.9309, 0.08351, -0.2808, -0.9561, 0.6636, 0.04593, -0.7467, -0.9555, 0.2735, 0.1106, -0.8106, 0.4239, 0.404, -0.5431, 0.5971, 0.5903, -0.9452, -0.3258, -0.0226, -0.971, -0.1748, -0.1629, -0.4658, -0.8202, -0.3322, -0.8106, 0.4239, 0.404, -0.9961, 0.05188, 0.07144, -0.5873, 0.3865, 0.7111, -0.8106, 0.4239, 0.404, -0.5873, 0.3865, 0.7111, -0.5431, 0.5971, 0.5903, -0.971, -0.1748, -0.1629, -0.9961, -0.05183, -0.07136, -0.5959, -0.3653, -0.7152, -0.971, -0.1748, -0.1629, -0.5959, -0.3653, -0.7152, -0.4658, -0.8202, -0.3322, -0.5442, -0.488, 0.6824, 0.02604, -0.08493, 0.996, -0.668, 0.02963, 0.7436, -0.5661, 0.4607, -0.6836, 0.6636, 0.04593, -0.7467, -0.6697, -0.04354, -0.7414, 0.02604, -0.08493, 0.996, -0.5442, -0.488, 0.6824, 0.1013, -0.5102, 0.8541, -0.5442, -0.488, 0.6824, 0.1342, -0.9409, 0.3108, 0.1729, -0.9637, 0.2035, -0.5442, -0.488, 0.6824, 0.1729, -0.9637, 0.2035, 0.1013, -0.5102, 0.8541, 0.1342, -0.9409, 0.3108, -0.4658, -0.8202, -0.3322, 0.1729, -0.9637, 0.2035, -0.4658, -0.8202, -0.3322, 0.1446, -0.7708, -0.6205, 0.1729, -0.9637, 0.2035, -0.4658, -0.8202, -0.3322, -0.5959, -0.3653, -0.7152, 0.1446, -0.7708, -0.6205, -0.5959, -0.3653, -0.7152, 0.08351, -0.2808, -0.9561, 0.1446, -0.7708, -0.6205, -0.5959, -0.3653, -0.7152, -0.6697, -0.04354, -0.7414, 0.08351, -0.2808, -0.9561, -0.6697, -0.04354, -0.7414, 0.6636, 0.04593, -0.7467, 0.08351, -0.2808, -0.9561, -0.5661, 0.4607, -0.6836, 0.1101, 0.3482, -0.9309, 0.6636, 0.04593, -0.7467, -0.5661, 0.4607, -0.6836, 0.1508, 0.8487, -0.5069, 0.1101, 0.3482, -0.9309, -0.5661, 0.4607, -0.6836, 0.08328, 0.9107, -0.4046, 0.1508, 0.8487, -0.5069, 0.08328, 0.9107, -0.4046, -0.3694, 0.9291, -0.01583, 0.275, 0.942, -0.1922, 0.08328, 0.9107, -0.4046, 0.275, 0.942, -0.1922, 0.1508, 0.8487, -0.5069, -0.5431, 0.5971, 0.5903, 0.1052, 0.6033, 0.7905, 0.1689, 0.9341, 0.3146, -0.5431, 0.5971, 0.5903, -0.5873, 0.3865, 0.7111, 0.1052, 0.6033, 0.7905, -0.5873, 0.3865, 0.7111, -0.668, 0.02963, 0.7436, 0.0416, 0.1916, 0.9806, -0.5873, 0.3865, 0.7111, 0.0416, 0.1916, 0.9806, 0.1052, 0.6033, 0.7905, -0.668, 0.02963, 0.7436, 0.02604, -0.08493, 0.996, 0.0416, 0.1916, 0.9806, -0.7769, 0.2932, 0.5572, -0.07648, -0.05886, 0.9953, -0.6158, 0.4718, 0.631, -0.1981, -0.9441, 0.2633, 0.6659, 0.4964, 0.557, 0.5431, 0.2127, 0.8123, 0.6338, 0.5876, -0.503, 0.7327, 0.6514, -0.1971, -0.3111, -0.8348, -0.4543, 0.7211, -0.6276, 0.2934, 0.6897, -0.4952, -0.5284, 0.864, 0.3679, -0.3438, 0.6812, 0.4837, 0.5496, 0.6659, 0.4964, 0.557, -0.1981, -0.9441, 0.2633, -0.7682, -0.1837, 0.6133, 0.7211, -0.6276, 0.2934, 0.864, 0.3679, -0.3438, -0.1836, 0.8686, 0.4602, -0.7769, 0.2932, 0.5572, -0.6158, 0.4718, 0.631, -0.1154, 0.919, -0.3771, -0.782, 0.5836, 0.2188, -0.6737, 0.7361, 0.06497, -0.05632, -0.7422, -0.6678, -0.08121, -0.3167, -0.945, -0.7724, -0.1241, -0.6228, -0.05632, -0.7422, -0.6678, -0.7724, -0.1241, -0.6228, 0.6897, -0.4952, -0.5284, -0.0542, -0.5534, 0.8312, -0.08673, -0.9906, 0.1061, 0.7211, -0.6276, 0.2934, -0.05533, 0.5338, -0.8438, 0.6338, 0.5876, -0.503, 0.5826, 0.2056, -0.7863, -0.08121, -0.3167, -0.945, -0.05515, 0.08584, -0.9948, -0.7724, -0.1241, -0.6228, -0.05515, 0.08584, -0.9948, 0.5826, 0.2056, -0.7863, -0.7724, -0.1241, -0.6228, -0.0542, -0.5534, 0.8312, 0.7211, -0.6276, 0.2934, -0.7682, -0.1837, 0.6133, -0.1836, 0.8686, 0.4602, -0.6158, 0.4718, 0.631, 0.6659, 0.4964, 0.557, -0.1836, 0.8686, 0.4602, 0.6659, 0.4964, 0.557, 0.6812, 0.4837, 0.5496, -0.05515, 0.08584, -0.9948, -0.05533, 0.5338, -0.8438, 0.5826, 0.2056, -0.7863, -0.07648, -0.05886, 0.9953, -0.7682, -0.1837, 0.6133, 0.5431, 0.2127, 0.8123, -0.6158, 0.4718, 0.631, 0.5431, 0.2127, 0.8123, 0.6659, 0.4964, 0.557, -0.05533, 0.5338, -0.8438, -0.1154, 0.919, -0.3771, 0.6338, 0.5876, -0.503, -0.08673, -0.9906, 0.1061, -0.05632, -0.7422, -0.6678, 0.6897, -0.4952, -0.5284, -0.08673, -0.9906, 0.1061, 0.6897, -0.4952, -0.5284, 0.7211, -0.6276, 0.2934, -0.07648, -0.05886, 0.9953, -0.0542, -0.5534, 0.8312, -0.7682, -0.1837, 0.6133, -0.6158, 0.4718, 0.631, -0.07648, -0.05886, 0.9953, 0.5431, 0.2127, 0.8123, -0.1154, 0.919, -0.3771, -0.6737, 0.7361, 0.06497, 0.7327, 0.6514, -0.1971, -0.1154, 0.919, -0.3771, 0.7327, 0.6514, -0.1971, 0.6338, 0.5876, -0.503, 0.0009494, 0.005723, 1.0, -0.07648, -0.05886, 0.9953, -0.7769, 0.2932, 0.5572, 0.0362, 0.9018, 0.4306, -0.7769, 0.2932, 0.5572, -0.1836, 0.8686, 0.4602, 0.07241, 0.8947, -0.4407, -0.782, 0.5836, 0.2188, -0.1154, 0.919, -0.3771, 0.07241, 0.8947, -0.4407, -0.1154, 0.919, -0.3771, -0.0184, 0.6211, -0.7835, -0.0184, 0.6211, -0.7835, -0.1154, 0.919, -0.3771, -0.05533, 0.5338, -0.8438, -0.0184, 0.6211, -0.7835, -0.05533, 0.5338, -0.8438, -0.05515, 0.08584, -0.9948, -0.0184, 0.6211, -0.7835, -0.05515, 0.08584, -0.9948, -0.01397, -0.05785, -0.9982, -0.01397, -0.05785, -0.9982, -0.05515, 0.08584, -0.9948, -0.08121, -0.3167, -0.945, -0.01397, -0.05785, -0.9982, -0.08121, -0.3167, -0.945, -0.01271, -0.6568, -0.7539, -0.01271, -0.6568, -0.7539, -0.08121, -0.3167, -0.945, -0.05632, -0.7422, -0.6678, -0.01271, -0.6568, -0.7539, -0.05632, -0.7422, -0.6678, 0.04718, -0.9982, 0.03828, 0.04718, -0.9982, 0.03828, -0.05632, -0.7422, -0.6678, -0.08673, -0.9906, 0.1061, 0.04718, -0.9982, 0.03828, -0.08673, -0.9906, 0.1061, -0.01351, -0.5944, 0.8041, -0.01351, -0.5944, 0.8041, -0.08673, -0.9906, 0.1061, -0.0542, -0.5534, 0.8312, -0.01351, -0.5944, 0.8041, -0.0542, -0.5534, 0.8312, -0.07648, -0.05886, 0.9953, -0.01351, -0.5944, 0.8041, -0.07648, -0.05886, 0.9953, 0.0009494, 0.005723, 1.0, -0.08328, -0.7408, -0.6666, -0.0387, -0.3414, -0.9391, 0.3657, -0.5178, -0.7734, -0.07606, 0.7464, 0.6611, -0.03764, 0.3422, 0.9389, 0.3628, 0.5212, 0.7725, -0.155, -0.2197, 0.9632, -0.2171, -0.5524, 0.8048, -0.08755, -0.5772, 0.8119, -0.155, -0.2197, 0.9632, -0.08755, -0.5772, 0.8119, -0.03882, -0.2139, 0.9761, -0.2465, -0.7003, -0.6699, -0.1619, -0.3705, -0.9146, -0.0387, -0.3414, -0.9391, -0.2465, -0.7003, -0.6699, -0.0387, -0.3414, -0.9391, -0.08328, -0.7408, -0.6666, -0.147, 0.06019, 0.9873, -0.155, -0.2197, 0.9632, -0.03882, -0.2139, 0.9761, -0.147, 0.06019, 0.9873, -0.03882, -0.2139, 0.9761, -0.1234, 0.06028, 0.9905, -0.2168, 0.552, -0.8052, -0.3307, 0.8814, -0.3373, -0.09478, 0.9392, -0.3302, -0.2168, 0.552, -0.8052, -0.09478, 0.9392, -0.3302, -0.08846, 0.5783, -0.811, -0.1619, -0.3705, -0.9146, -0.1473, -0.0608, -0.9872, -0.1236, -0.06001, -0.9905, -0.1619, -0.3705, -0.9146, -0.1236, -0.06001, -0.9905, -0.0387, -0.3414, -0.9391, -0.2171, -0.5524, 0.8048, -0.3227, -0.8827, 0.3415, -0.1078, -0.9321, 0.3458, -0.2171, -0.5524, 0.8048, -0.1078, -0.9321, 0.3458, -0.08755, -0.5772, 0.8119, -0.3307, 0.8814, -0.3373, -0.2545, 0.9494, 0.1839, -0.219, 0.9492, 0.2259, -0.3307, 0.8814, -0.3373, -0.219, 0.9492, 0.2259, -0.09478, 0.9392, -0.3302, -0.4443, 0.8622, 0.2431, -0.287, 0.714, 0.6386, -0.07606, 0.7464, 0.6611, -0.4443, 0.8622, 0.2431, -0.07606, 0.7464, 0.6611, -0.01306, 0.9678, 0.2512, -0.1473, -0.0608, -0.9872, -0.155, 0.22, -0.9631, -0.03894, 0.2142, -0.976, -0.1473, -0.0608, -0.9872, -0.03894, 0.2142, -0.976, -0.1236, -0.06001, -0.9905, -0.3227, -0.8827, 0.3415, -0.3038, -0.927, -0.22, -0.1648, -0.9555, -0.2448, -0.3227, -0.8827, 0.3415, -0.1648, -0.9555, -0.2448, -0.1078, -0.9321, 0.3458, -0.1735, 0.3733, 0.9113, -0.147, 0.06019, 0.9873, -0.1234, 0.06028, 0.9905, -0.1735, 0.3733, 0.9113, -0.1234, 0.06028, 0.9905, -0.03764, 0.3422, 0.9389, -0.3038, -0.927, -0.22, -0.2465, -0.7003, -0.6699, -0.08328, -0.7408, -0.6666, -0.3038, -0.927, -0.22, -0.08328, -0.7408, -0.6666, -0.1648, -0.9555, -0.2448, -0.287, 0.714, 0.6386, -0.1735, 0.3733, 0.9113, -0.03764, 0.3422, 0.9389, -0.287, 0.714, 0.6386, -0.03764, 0.3422, 0.9389, -0.07606, 0.7464, 0.6611, -0.155, 0.22, -0.9631, -0.2168, 0.552, -0.8052, -0.08846, 0.5783, -0.811, -0.155, 0.22, -0.9631, -0.08846, 0.5783, -0.811, -0.03894, 0.2142, -0.976, -0.1234, 0.06028, 0.9905, -0.03882, -0.2139, 0.9761, 0.3503, 0.08131, 0.9331, -0.03882, -0.2139, 0.9761, 0.3709, -0.3392, 0.8645, 0.3503, 0.08131, 0.9331, -0.03882, -0.2139, 0.9761, -0.08755, -0.5772, 0.8119, 0.3709, -0.3392, 0.8645, -0.08755, -0.5772, 0.8119, 0.4219, -0.7029, 0.5726, 0.3709, -0.3392, 0.8645, -0.08755, -0.5772, 0.8119, -0.1078, -0.9321, 0.3458, 0.4219, -0.7029, 0.5726, -0.1078, -0.9321, 0.3458, 0.4716, -0.8726, -0.1273, 0.4219, -0.7029, 0.5726, -0.1078, -0.9321, 0.3458, -0.1648, -0.9555, -0.2448, 0.4716, -0.8726, -0.1273, -0.1648, -0.9555, -0.2448, -0.08328, -0.7408, -0.6666, 0.4716, -0.8726, -0.1273, -0.08328, -0.7408, -0.6666, 0.3657, -0.5178, -0.7734, 0.4716, -0.8726, -0.1273, 0.3657, -0.5178, -0.7734, -0.0387, -0.3414, -0.9391, 0.3565, -0.08475, -0.9304, -0.0387, -0.3414, -0.9391, -0.1236, -0.06001, -0.9905, 0.3565, -0.08475, -0.9304, -0.1236, -0.06001, -0.9905, -0.03894, 0.2142, -0.976, 0.3565, -0.08475, -0.9304, -0.03894, 0.2142, -0.976, 0.3687, 0.339, -0.8655, 0.3565, -0.08475, -0.9304, -0.03894, 0.2142, -0.976, -0.08846, 0.5783, -0.811, 0.3687, 0.339, -0.8655, -0.08846, 0.5783, -0.811, 0.4275, 0.7052, -0.5656, 0.3687, 0.339, -0.8655, -0.08846, 0.5783, -0.811, -0.09478, 0.9392, -0.3302, 0.4275, 0.7052, -0.5656, -0.09478, 0.9392, -0.3302, 0.4879, 0.8489, -0.2033, 0.4275, 0.7052, -0.5656, -0.09478, 0.9392, -0.3302, -0.219, 0.9492, 0.2259, 0.4879, 0.8489, -0.2033, -0.01306, 0.9678, 0.2512, -0.07606, 0.7464, 0.6611, 0.4258, 0.7402, 0.5205, -0.07606, 0.7464, 0.6611, 0.3628, 0.5212, 0.7725, 0.4258, 0.7402, 0.5205, 0.3628, 0.5212, 0.7725, -0.03764, 0.3422, 0.9389, 0.3503, 0.08131, 0.9331, -0.03764, 0.3422, 0.9389, -0.1234, 0.06028, 0.9905, 0.3503, 0.08131, 0.9331, -0.6533, 0.5012, 0.5674, -0.7036, 0.6709, 0.2343, -0.1981, -0.9441, 0.2633, -0.6533, 0.5012, 0.5674, -0.1981, -0.9441, 0.2633, -0.7682, -0.1837, 0.6133, -0.739, -0.6732, 0.02553, -0.656, -0.4505, -0.6056, -0.3295, -0.8511, -0.4088, -0.7036, 0.6709, 0.2343, -0.6533, 0.5012, 0.5674, -0.4158, 0.8775, 0.2389, -0.7724, -0.1241, -0.6228, -0.3111, -0.8348, -0.4543, -0.7127, 0.6882, -0.1356, -0.6664, 0.279, -0.6914, -0.7724, -0.1241, -0.6228, -0.7127, 0.6882, -0.1356, -0.6569, -0.2883, 0.6967, -0.7682, -0.1837, 0.6133, -0.7724, -0.1241, -0.6228, 0.6338, 0.5876, -0.503, -0.3111, -0.8348, -0.4543, -0.7724, -0.1241, -0.6228, 0.5826, 0.2056, -0.7863, 0.6338, 0.5876, -0.503, -0.7724, -0.1241, -0.6228, -0.6293, 0.05503, -0.7752, -0.6291, -0.1793, -0.7564, -0.7724, -0.1241, -0.6228, -0.6881, -0.5388, 0.486, -0.6569, -0.2883, 0.6967, -0.7724, -0.1241, -0.6228, -0.6664, 0.279, -0.6914, -0.6293, 0.05503, -0.7752, -0.7724, -0.1241, -0.6228, -0.739, -0.6732, 0.02553, -0.6881, -0.5388, 0.486, -0.7724, -0.1241, -0.6228, -0.6487, 0.1867, 0.7378, -0.6533, 0.5012, 0.5674, -0.7682, -0.1837, 0.6133, 0.864, 0.3679, -0.3438, 0.6897, -0.4952, -0.5284, -0.7724, -0.1241, -0.6228, -0.656, -0.4505, -0.6056, -0.739, -0.6732, 0.02553, -0.7724, -0.1241, -0.6228, -1.0, 2.759e-05, 0.0, -1.0, 2.759e-05, 0.0, -1.0, 2.759e-05, 0.0, -1.0, 0.0, 0.0, -1.0, 0.0, 0.0, -1.0, 0.0, 0.0, 1.0, 1.852e-06, 0.0, 1.0, 1.852e-06, 0.0, 1.0, 1.852e-06, 0.0, 1.0, -1.332e-06, 0.0, 1.0, -1.332e-06, 0.0, 1.0, -1.332e-06, 0.0, 1.0, -3.018e-06, 0.0, 1.0, -3.018e-06, 0.0, 1.0, -3.018e-06, 0.0, 1.0, 9.282e-07, 0.0, 1.0, 9.282e-07, 0.0, 1.0, 9.282e-07, 0.0, 1.0, 0.0, 0.0, 1.0, 0.0, 0.0, 1.0, 0.0, 0.0, 1.0, 4.703e-06, 0.0, 1.0, 4.703e-06, 0.0, 1.0, 4.703e-06, 0.0, 1.0, -8.503e-06, 0.0, 1.0, -8.503e-06, 0.0, 1.0, -8.503e-06, 0.0, 1.0, 7.457e-06, 0.0, 1.0, 7.457e-06, 0.0, 1.0, 7.457e-06, 0.0, 1.0, 0.0, 0.0, 1.0, 0.0, 0.0, 1.0, 0.0, 0.0, 1.0, 0.0, 0.0, 1.0, 0.0, 0.0, 1.0, 0.0, 0.0, 1.0, 0.0, 0.0, 1.0, 0.0, 0.0, 1.0, 0.0, 0.0, 1.0, 1.651e-07, 0.0, 1.0, 1.651e-07, 0.0, 1.0, 1.651e-07, 0.0, 1.0, 3.018e-06, 0.0, 1.0, 3.018e-06, 0.0, 1.0, 3.018e-06, 0.0, 1.0, -9.282e-07, 0.0, 1.0, -9.282e-07, 0.0, 1.0, -9.282e-07, 0.0, 1.0, 0.0, 0.0, 1.0, 0.0, 0.0, 1.0, 0.0, 0.0, 1.0, -1.568e-06, 0.0, 1.0, -1.568e-06, 0.0, 1.0, -1.568e-06, 0.0, 1.0, 4.252e-06, 0.0, 1.0, 4.252e-06, 0.0, 1.0, 4.252e-06, 0.0, 1.0, -1.864e-06, 0.0, 1.0, -1.864e-06, 0.0, 1.0, -1.864e-06, 0.0, -0.9969, -0.0793, 0.0005268, -0.9973, -0.07279, -0.00596, -1.0, 0.0008769, -0.004599, -0.9969, -0.0793, 0.0005268, -1.0, 0.0008769, -0.004599, -0.9998, -0.01614, 0.009644, 1.0, 0.0, 0.0, 1.0, 0.0, 0.0, 1.0, 0.0, 0.0, 1.0, 0.0, 0.0, 1.0, 0.0, 0.0, 1.0, 0.0, 0.0, 1.0, 0.0, 0.0, 1.0, 0.0, 0.0, 1.0, 0.0, 0.0, 1.0, 8.567e-07, 0.0, 1.0, 8.567e-07, 0.0, 1.0, 8.567e-07, 0.0, -1.0, 0.009052, -0.002263, -1.0, 0.00479, 1.844e-09, -0.9973, -0.07279, -0.00596, -1.0, 0.009052, -0.002263, -0.9973, -0.07279, -0.00596, -0.9969, -0.0793, 0.0005268, -1.0, 3.166e-07, 0.0, -1.0, 3.166e-07, 0.0, -1.0, 3.166e-07, 0.0, -1.0, 0.0, 0.0, -1.0, 0.0, 0.0, -1.0, 0.0, 0.0, 1.0, 0.0, 0.0, 1.0, 0.0, 0.0, 1.0, 0.0, 0.0, 1.0, -1.651e-07, 0.0, 1.0, -1.651e-07, 0.0, 1.0, -1.651e-07, 0.0, -1.0, 1.543e-06, 0.0, -1.0, 1.543e-06, 0.0, -1.0, 1.543e-06, 0.0, -1.0, 0.0, 0.0, -1.0, 0.0, 0.0, -1.0, 0.0, 0.0, -0.9999, -0.009933, 0.002918, -1.0, -0.004368, 4.932e-06, -0.9973, 0.07262, 0.005661, -0.9999, -0.009933, 0.002918, -0.9973, 0.07262, 0.005661, -0.9977, 0.06821, 0.001581, -1.0, 2.927e-06, 0.0, -1.0, 2.927e-06, 0.0, -1.0, 2.927e-06, 0.0, -1.0, -4.298e-06, 0.0, -1.0, -4.298e-06, 0.0, -1.0, -4.298e-06, 0.0, -1.0, -3.166e-07, 0.0, -1.0, -3.166e-07, 0.0, -1.0, -3.166e-07, 0.0, -1.0, -1.559e-05, 4.937e-06, -1.0, -1.559e-05, 4.937e-06, -1.0, -1.559e-05, 4.937e-06, -1.0, 0.0, 0.0, -1.0, 0.0, 0.0, -1.0, 0.0, 0.0, -1.0, -3.939e-06, 0.0, -1.0, -3.939e-06, 0.0, -1.0, -3.939e-06, 0.0, -1.0, -2.425e-06, 0.0, -1.0, -2.425e-06, 0.0, -1.0, -2.425e-06, 0.0, -1.0, 2.89e-06, 0.0, -1.0, 2.89e-06, 0.0, -1.0, 2.89e-06, 0.0, -1.0, 0.0, 0.0, -1.0, 0.0, 0.0, -1.0, 0.0, 0.0, -1.0, -5.418e-06, 0.0, -1.0, -5.418e-06, 0.0, -1.0, -5.418e-06, 0.0, -1.0, -2.927e-06, 0.0, -1.0, -2.927e-06, 0.0, -1.0, -2.927e-06, 0.0, -1.0, 4.298e-06, 0.0, -1.0, 4.298e-06, 0.0, -1.0, 4.298e-06, 0.0, -1.0, 3.337e-06, 0.0, -1.0, 3.337e-06, 0.0, -1.0, 3.337e-06, 0.0, -1.0, 0.0, 0.0, -1.0, 0.0, 0.0, -1.0, 0.0, 0.0, -1.0, 1.084e-05, 0.0, -1.0, 1.084e-05, 0.0, -1.0, 1.084e-05, 0.0, -1.0, -5.417e-06, 0.0, -1.0, -5.417e-06, 0.0, -1.0, -5.417e-06, 0.0, 1.0, 1.188e-06, 0.0, 1.0, 1.188e-06, 0.0, 1.0, 1.188e-06, 0.0, -0.9998, -0.01614, 0.009644, -1.0, 0.0008769, -0.004599, -0.9977, 0.06821, 0.001581, -0.9998, -0.01614, 0.009644, -0.9977, 0.06821, 0.001581, -0.9973, 0.07262, 0.005661, 1.0, -1.282e-06, 0.0, 1.0, -1.282e-06, 0.0, 1.0, -1.282e-06, 0.0, 0.9671, -0.1407, 0.212, 0.6908, 0.2968, -0.6593, 0.8994, -0.1204, 0.4203, 0.9117, 0.03686, 0.4093, 0.9177, 0.1723, 0.358, 0.6117, 0.1736, 0.7719, -0.9558, -0.2923, -0.02971, -0.9886, 0.007188, -0.1507, -0.7676, 0.6375, -0.06641, 0.6908, 0.2968, -0.6593, 0.6269, -0.123, 0.7694, 0.8994, -0.1204, 0.4203, -0.9876, -0.004469, 0.157, -0.8468, -0.2192, -0.4847, -0.7573, -0.6498, 0.06517, -0.9556, 0.2934, 0.02889, -0.9876, -0.004469, 0.157, -0.7573, -0.6498, 0.06517, 0.9989, -0.0005681, -0.04723, 0.9956, -0.01694, -0.09212, 0.678, 0.3559, -0.6432, -0.9886, 0.007188, -0.1507, -0.912, 0.1506, 0.3815, -0.7676, 0.6375, -0.06641, -0.5666, -0.1068, 0.8171, -0.4901, 0.001912, 0.8717, -0.9821, -0.03596, 0.1847, -0.5666, -0.1068, 0.8171, -0.9821, -0.03596, 0.1847, -0.1612, -0.2803, 0.9463, -0.594, -0.5614, 0.5762, -0.1612, -0.2803, 0.9463, -0.9989, -0.01407, -0.04477, -0.594, -0.5614, 0.5762, -0.9989, -0.01407, -0.04477, -0.9556, 0.2934, 0.02889, -0.7573, -0.6498, 0.06517, -0.594, -0.5614, 0.5762, -0.9556, 0.2934, 0.02889, -0.4898, -0.6104, -0.6225, -0.7573, -0.6498, 0.06517, -0.8468, -0.2192, -0.4847, -0.612, -0.2284, -0.7571, -0.4898, -0.6104, -0.6225, -0.8468, -0.2192, -0.4847, -0.612, -0.2284, -0.7571, -0.8468, -0.2192, -0.4847, -0.9894, -0.03193, -0.1415, -0.6386, -0.09993, -0.763, -0.612, -0.2284, -0.7571, -0.9894, -0.03193, -0.1415, -0.6386, -0.09993, -0.763, -0.9894, -0.03193, -0.1415, -0.9885, -0.03464, -0.1471, -0.4903, -0.02647, -0.8711, -0.6386, -0.09993, -0.763, -0.9885, -0.03464, -0.1471, -0.4903, -0.02647, -0.8711, -0.9885, -0.03464, -0.1471, -0.9866, -0.002608, 0.1629, -0.5717, 0.08826, -0.8157, -0.4903, -0.02647, -0.8711, -0.9889, 0.03615, -0.1442, -0.5717, 0.08826, -0.8157, -0.9889, 0.03615, -0.1442, -0.2666, 0.2959, -0.9172, -0.599, 0.5586, -0.5737, -0.2666, 0.2959, -0.9172, -0.9965, 0.003007, 0.08312, -0.599, 0.5586, -0.5737, -0.9965, 0.003007, 0.08312, -0.9558, -0.2923, -0.02971, -0.7676, 0.6375, -0.06641, -0.599, 0.5586, -0.5737, -0.9558, -0.2923, -0.02971, -0.4976, 0.5942, 0.6319, -0.7676, 0.6375, -0.06641, -0.912, 0.1506, 0.3815, -0.4795, 0.3069, 0.8222, -0.4976, 0.5942, 0.6319, -0.912, 0.1506, 0.3815, -0.4795, 0.3069, 0.8222, -0.912, 0.1506, 0.3815, -0.8635, 0.2565, 0.4342, -0.6412, 0.1732, 0.7476, -0.9449, 0.09541, 0.3132, -0.9484, 0.06899, 0.3096, -0.6107, 0.1117, 0.7839, -0.6412, 0.1732, 0.7476, -0.9484, 0.06899, 0.3096, -0.6107, 0.1117, 0.7839, -0.9484, 0.06899, 0.3096, -0.9828, 0.03066, 0.1821, -0.4901, 0.001912, 0.8717, -0.6107, 0.1117, 0.7839, -0.9828, 0.03066, 0.1821, -0.4901, 0.001912, 0.8717, -0.9828, 0.03066, 0.1821, -0.9934, -0.0002259, -0.1144, 0.6269, -0.123, 0.7694, 0.9722, 0.01327, 0.234, 0.6071, 0.01549, 0.7945, 0.9671, -0.1407, 0.212, 0.8994, -0.1204, 0.4203, 0.5101, -0.5838, 0.6316, 0.5959, -0.8031, 0.003627, 0.9671, -0.1407, 0.212, 0.5101, -0.5838, 0.6316, 0.961, -0.1543, -0.2295, 0.5959, -0.8031, 0.003627, 0.5094, -0.5612, -0.6524, 0.6724, -0.1774, -0.7186, 0.961, -0.1543, -0.2295, 0.5094, -0.5612, -0.6524, 0.6724, -0.1774, -0.7186, 0.5094, -0.5612, -0.6524, 0.5609, -0.1238, -0.8186, 0.951, -0.02648, -0.308, 0.6724, -0.1774, -0.7186, 0.5609, -0.1238, -0.8186, 0.951, -0.02648, -0.308, 0.5609, -0.1238, -0.8186, 0.6078, 0.01306, -0.794, 0.9488, 0.03674, -0.3136, 0.6078, 0.01306, -0.794, 0.5628, 0.1785, -0.8071, 0.678, 0.3559, -0.6432, 0.9488, 0.03674, -0.3136, 0.5628, 0.1785, -0.8071, 0.5619, 0.7996, -0.2121, 0.9989, -0.0005681, -0.04723, 0.678, 0.3559, -0.6432, 0.9592, 0.1289, 0.2516, 0.5619, 0.7996, -0.2121, 0.5635, 0.6091, 0.5581, 0.8942, 0.2084, 0.3961, 0.9592, 0.1289, 0.2516, 0.5635, 0.6091, 0.5581, 0.8942, 0.2084, 0.3961, 0.5635, 0.6091, 0.5581, 0.4697, 0.2951, 0.832, 0.6117, 0.1736, 0.7719, 0.9177, 0.1723, 0.358, 0.561, 0.2898, 0.7754, 0.9722, 0.01327, 0.234, 0.6117, 0.1736, 0.7719, 0.6071, 0.01549, 0.7945, -0.4903, -0.02647, -0.8711, -0.9866, -0.002608, 0.1629, -0.8336, -0.02022, -0.552, -0.4901, 0.001912, 0.8717, -0.8356, 0.03241, 0.5484, -0.9821, -0.03596, 0.1847, -0.4903, -0.02647, -0.8711, -0.8336, -0.02022, -0.552, -0.9889, 0.03615, -0.1442, -0.4901, 0.001912, 0.8717, -0.9934, -0.0002259, -0.1144, -0.8356, 0.03241, 0.5484, 0.9488, 0.03674, -0.3136, 0.951, -0.02648, -0.308, 0.6078, 0.01306, -0.794, -0.4901, 0.001912, 0.8717, -0.5666, -0.1068, 0.8171, 0.6269, -0.123, 0.7694, -0.4901, 0.001912, 0.8717, 0.6269, -0.123, 0.7694, 0.6071, 0.01549, 0.7945, -0.4898, -0.6104, -0.6225, -0.612, -0.2284, -0.7571, 0.5094, -0.5612, -0.6524, -0.4903, -0.02647, -0.8711, -0.5717, 0.08826, -0.8157, 0.5628, 0.1785, -0.8071, -0.4903, -0.02647, -0.8711, 0.5628, 0.1785, -0.8071, 0.6078, 0.01306, -0.794, -0.6107, 0.1117, 0.7839, -0.4901, 0.001912, 0.8717, 0.6071, 0.01549, 0.7945, -0.6107, 0.1117, 0.7839, 0.6071, 0.01549, 0.7945, 0.6117, 0.1736, 0.7719, -0.6412, 0.1732, 0.7476, -0.6107, 0.1117, 0.7839, 0.6117, 0.1736, 0.7719, -0.6386, -0.09993, -0.763, -0.4903, -0.02647, -0.8711, 0.6078, 0.01306, -0.794, -0.6386, -0.09993, -0.763, 0.6078, 0.01306, -0.794, 0.5609, -0.1238, -0.8186, -0.6412, 0.1732, 0.7476, 0.6117, 0.1736, 0.7719, 0.561, 0.2898, 0.7754, -0.4976, 0.5942, 0.6319, -0.4795, 0.3069, 0.8222, 0.4697, 0.2951, 0.832, -0.4976, 0.5942, 0.6319, 0.4697, 0.2951, 0.832, 0.5635, 0.6091, 0.5581, -0.612, -0.2284, -0.7571, -0.6386, -0.09993, -0.763, 0.5609, -0.1238, -0.8186, -0.612, -0.2284, -0.7571, 0.5609, -0.1238, -0.8186, 0.5094, -0.5612, -0.6524, -0.7573, -0.6498, 0.06517, -0.4898, -0.6104, -0.6225, 0.5094, -0.5612, -0.6524, -0.7573, -0.6498, 0.06517, 0.5094, -0.5612, -0.6524, 0.5959, -0.8031, 0.003627, -0.594, -0.5614, 0.5762, -0.7573, -0.6498, 0.06517, 0.5959, -0.8031, 0.003627, -0.594, -0.5614, 0.5762, 0.5959, -0.8031, 0.003627, 0.5101, -0.5838, 0.6316, -0.7676, 0.6375, -0.06641, -0.4976, 0.5942, 0.6319, 0.5635, 0.6091, 0.5581, -0.7676, 0.6375, -0.06641, 0.5635, 0.6091, 0.5581, 0.5619, 0.7996, -0.2121, -0.599, 0.5586, -0.5737, -0.7676, 0.6375, -0.06641, 0.5619, 0.7996, -0.2121, -0.1612, -0.2803, 0.9463, -0.594, -0.5614, 0.5762, 0.5101, -0.5838, 0.6316, -0.1612, -0.2803, 0.9463, 0.5101, -0.5838, 0.6316, 0.8994, -0.1204, 0.4203, -0.5666, -0.1068, 0.8171, -0.1612, -0.2803, 0.9463, 0.8994, -0.1204, 0.4203, -0.5666, -0.1068, 0.8171, 0.8994, -0.1204, 0.4203, 0.6269, -0.123, 0.7694, -0.599, 0.5586, -0.5737, 0.5619, 0.7996, -0.2121, 0.678, 0.3559, -0.6432, -0.2666, 0.2959, -0.9172, -0.599, 0.5586, -0.5737, 0.678, 0.3559, -0.6432, -0.2666, 0.2959, -0.9172, 0.678, 0.3559, -0.6432, 0.5628, 0.1785, -0.8071, -0.5717, 0.08826, -0.8157, -0.2666, 0.2959, -0.9172, 0.5628, 0.1785, -0.8071, 0.9668, -0.02897, 0.2538, -0.802, -0.0002433, -0.5973, 0.6269, -0.123, 0.7694, 0.9668, -0.02897, 0.2538, 0.6269, -0.123, 0.7694, 0.6908, 0.2968, -0.6593, 0.971, -0.2317, 0.05963, 0.9671, -0.1407, 0.212, 0.5959, -0.8031, 0.003627, 0.961, -0.1543, -0.2295, 0.971, -0.2317, 0.05963, 0.5959, -0.8031, 0.003627, 0.9627, 0.1152, 0.2446, 0.961, -0.1543, -0.2295, 0.6724, -0.1774, -0.7186, 0.1909, 0.1243, 0.9737, 0.9627, 0.1152, 0.2446, 0.6724, -0.1774, -0.7186, 0.1909, 0.1243, 0.9737, 0.6724, -0.1774, -0.7186, 0.951, -0.02648, -0.308, -0.9656, 0.01474, 0.2598, 0.951, -0.02648, -0.308, 0.9488, 0.03674, -0.3136, 0.9979, 0.03931, -0.05212, 0.8749, 0.005845, 0.4843, 0.9488, 0.03674, -0.3136, -0.5515, -0.1483, 0.8209, 0.9979, 0.03931, -0.05212, 0.9488, 0.03674, -0.3136, -0.5515, -0.1483, 0.8209, 0.9488, 0.03674, -0.3136, 0.678, 0.3559, -0.6432, 0.9956, -0.01694, -0.09212, -0.5515, -0.1483, 0.8209, 0.678, 0.3559, -0.6432, 0.7708, 0.502, 0.3921, 0.9989, -0.0005681, -0.04723, 0.5619, 0.7996, -0.2121, 0.9592, 0.1289, 0.2516, 0.7708, 0.502, 0.3921, 0.5619, 0.7996, -0.2121, 0.7149, -0.04258, -0.698, 0.9117, 0.03686, 0.4093, 0.6117, 0.1736, 0.7719, 0.9722, 0.01327, 0.234, 0.7149, -0.04258, -0.698, 0.6117, 0.1736, 0.7719, 0.8749, 0.005845, 0.4843, -0.9656, 0.01474, 0.2598, 0.9488, 0.03674, -0.3136, -0.802, -0.0002433, -0.5973, 0.9722, 0.01327, 0.234, 0.6269, -0.123, 0.7694])] * 3)])

# ---- objects
ob_sword = bpy.data.objects.new('Sword', None)
ob_7a031db6964e4951b8ea82e9b4bec7ba_obj_cleaner_materialmerger_gle = bpy.data.objects.new('7a031db6964e4951b8ea82e9b4bec7ba.obj.cleaner.materialmerger.gle', None)
ob_object_2 = bpy.data.objects.new('Object_2', me_object_0)

# ---- transforms, parenting, visibility, modifiers, constraints
ob_sword.location = (2.088, 0.0, 0.0)
ob_sword.rotation_mode = 'QUATERNION'
ob_sword.rotation_quaternion = (0.7071, -0.7071, 0.0, 0.0)
ob_sword.scale = (2.468, 2.468, 2.468)
ob_sword.empty_display_size = 0.001
ob_7a031db6964e4951b8ea82e9b4bec7ba_obj_cleaner_materialmerger_gle.parent = ob_sword
ob_7a031db6964e4951b8ea82e9b4bec7ba_obj_cleaner_materialmerger_gle.location = (0.0, 0.0, 0.0)
ob_7a031db6964e4951b8ea82e9b4bec7ba_obj_cleaner_materialmerger_gle.rotation_mode = 'QUATERNION'
ob_7a031db6964e4951b8ea82e9b4bec7ba_obj_cleaner_materialmerger_gle.rotation_quaternion = (1.0, 0.0, 0.0, 0.0)
ob_7a031db6964e4951b8ea82e9b4bec7ba_obj_cleaner_materialmerger_gle.empty_display_size = 0.001
ob_object_2.parent = ob_7a031db6964e4951b8ea82e9b4bec7ba_obj_cleaner_materialmerger_gle
ob_object_2.location = (0.0, 0.0, 0.0)
ob_object_2.rotation_mode = 'QUATERNION'
ob_object_2.rotation_quaternion = (1.0, 0.0, 0.0, 0.0)

# ---- collection membership
scene.collection.objects.link(ob_sword)
scene.collection.objects.link(ob_7a031db6964e4951b8ea82e9b4bec7ba_obj_cleaner_materialmerger_gle)
scene.collection.objects.link(ob_object_2)

# ---- scene / render settings (as saved in the file)
scene.frame_start = 1; scene.frame_end = 250; scene.frame_set(0)
scene.render.engine = 'BLENDER_EEVEE_NEXT'
bpy.context.view_layer.update()

# ---- added for rendering (the .blend has no active camera and no usable light): camera, sun
cam_auto = bpy.data.cameras.new('AutoCamera')
cam_auto.lens = 50.0
cam_auto.sensor_width = 36.0
cam_auto.clip_end = 1000.0
ob_auto_camera = bpy.data.objects.new('AutoCamera', cam_auto)
scene.collection.objects.link(ob_auto_camera)
ob_auto_camera.location = (3.75014, -2.31916, 1.48591)
ob_auto_camera.rotation_euler = (1.09748, -7.21219e-08, 0.694738)
scene.camera = ob_auto_camera
light_auto_sun = bpy.data.lights.new('AutoSun', 'SUN')
light_auto_sun.energy = 3.0
light_auto_sun.angle = 0.0523599
ob_auto_sun = bpy.data.objects.new('AutoSun', light_auto_sun)
scene.collection.objects.link(ob_auto_sun)
ob_auto_sun.rotation_euler = (0.872665, 0.174533, 0.523599)
bpy.context.view_layer.update()

